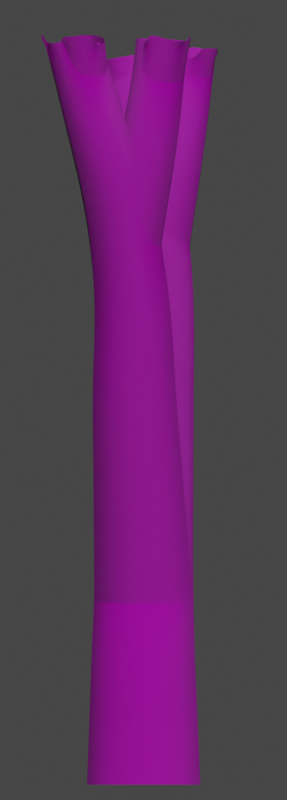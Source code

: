 # Source: backgroundDecor_forest_tree00.blend  (saved by Blender 2.83.18; exported with 4.5.12 LTS)
import bpy
from mathutils import Matrix  # noqa: F401  (used for matrix-valued properties, if any)

bpy.ops.wm.read_factory_settings(use_empty=True)
scene = bpy.context.scene
scene.name = 'Scene'

# ---- collections
col_collection = bpy.data.collections.new('Collection'); scene.collection.children.link(col_collection)

# ---- images (referenced by path relative to the original .blend; pixels are not part of the script)
import os
ASSET_DIR = os.environ.get("B2B_ASSET_DIR", "")  # directory of the original .blend (textures are referenced by path, not embedded)
HERE = os.path.dirname(os.path.abspath(__file__))  # packed textures are extracted next to this script under _unpacked/

def load_image(name, relpath, width, height, colorspace="sRGB"):
    """Load a texture the original file referenced (path relative to the .blend, or extracted next to this script)."""
    p = next((c for c in (os.path.join(HERE, relpath), os.path.join(ASSET_DIR, relpath)) if relpath and os.path.exists(c)), "")
    if p:
        img = bpy.data.images.load(p, check_existing=True)
        img.name = name
    else:  # same state as the original file: an image datablock whose file is absent (Cycles renders it pink)
        img = bpy.data.images.new(name, width, height)
        img.source = "FILE"
        img.filepath = "//" + (relpath or name)
    img.colorspace_settings.name = colorspace
    return img
img_texturescom_pinebark2_512_roughness_tif = load_image('TexturesCom_PineBark2_512_roughness.tif', 'TexturesCom_PineBark2_512_roughness.tif', 1024, 1024, 'sRGB')
img_texturescom_pinebark2_512_ao_tif = load_image('TexturesCom_PineBark2_512_ao.tif', 'TexturesCom_PineBark2_512_ao.tif', 1024, 1024, 'sRGB')
img_texturescom_pinebark2_512_normal_tif = load_image('TexturesCom_PineBark2_512_normal.tif', 'TexturesCom_PineBark2_512_normal.tif', 1024, 1024, 'sRGB')
img_texturescom_pinebark2_512_albedo_tif = load_image('TexturesCom_PineBark2_512_albedo.tif', 'TexturesCom_PineBark2_512_albedo.tif', 1024, 1024, 'sRGB')
img_texturescom_pinebark2_512_height_tif = load_image('TexturesCom_PineBark2_512_height.tif', 'TexturesCom_PineBark2_512_height.tif', 1024, 1024, 'sRGB')

# ---- materials (node trees are filled in below, after node groups)
mat_material = bpy.data.materials.new('Material')
mat_material.displacement_method = 'BOTH'
mat_material.alpha_threshold = 0.0
mat_material.line_color = (0.0, 0.0, 0.0, 1.0)

# ---- material node trees
mat_material.use_nodes = True; mat_material.node_tree.nodes.clear()
_N = mat_material.node_tree.nodes; _L = mat_material.node_tree.links
n0 = _N.new('ShaderNodeBsdfPrincipled'); n0.name = 'Principled BSDF'; n0.location = (10, 300)
n0.distribution = 'GGX'
n0.subsurface_method = 'BURLEY'
n0.inputs[3].default_value = 1.45
n0.inputs[27].default_value = (0.0, 0.0, 0.0, 1.0)
n0.inputs[28].default_value = 1.0
n1 = _N.new('ShaderNodeTexImage'); n1.name = 'Image Texture.003'; n1.location = (-309, 41)
n1.hide = True
n1.image = img_texturescom_pinebark2_512_roughness_tif
n2 = _N.new('ShaderNodeTexImage'); n2.name = 'Image Texture.004'; n2.location = (-306, 88)
n2.hide = True
n2.image = img_texturescom_pinebark2_512_ao_tif
n3 = _N.new('ShaderNodeTexImage'); n3.name = 'Image Texture.002'; n3.location = (-312, -215)
n3.hide = True
n3.image = img_texturescom_pinebark2_512_normal_tif
n4 = _N.new('ShaderNodeTexImage'); n4.name = 'Image Texture'; n4.location = (-309, 194)
n4.hide = True
n4.image = img_texturescom_pinebark2_512_albedo_tif
n5 = _N.new('ShaderNodeTexImage'); n5.name = 'Image Texture.001'; n5.location = (305, 99)
n5.hide = True
n5.image = img_texturescom_pinebark2_512_height_tif
n6 = _N.new('ShaderNodeOutputMaterial'); n6.name = 'Material Output'; n6.location = (825, 307)
n7 = _N.new('ShaderNodeDisplacement'); n7.name = 'Displacement'; n7.location = (657, 165)
n7.space = 'WORLD'
n7.inputs[0].default_value = 0.35
n7.inputs[2].default_value = 0.5
_L.new(n0.outputs[0], n6.inputs[0])
_L.new(n4.outputs[0], n0.inputs[0])
_L.new(n3.outputs[0], n0.inputs[5])
_L.new(n1.outputs[0], n0.inputs[2])
_L.new(n2.outputs[0], n0.inputs[13])
_L.new(n5.outputs[0], n7.inputs[3])
_L.new(n7.outputs[0], n6.inputs[2])
n6.is_active_output = True

# ---- world
world_world = bpy.data.worlds.new('World'); scene.world = world_world
world_world.use_nodes = True; world_world.node_tree.nodes.clear()
_N = world_world.node_tree.nodes; _L = world_world.node_tree.links
n0 = _N.new('ShaderNodeOutputWorld'); n0.name = 'World Output'; n0.location = (300, 300)
n1 = _N.new('ShaderNodeBackground'); n1.name = 'Background'; n1.location = (10, 300)
n1.inputs[0].default_value = (0.05088, 0.05088, 0.05088, 1.0)
_L.new(n1.outputs[0], n0.inputs[0])
n0.is_active_output = True
world_world.color = (0.05088, 0.05088, 0.05088)
world_world.use_sun_shadow = False
world_world.sun_shadow_jitter_overblur = 0.0
world_world.light_settings.ao_factor = 0.3613

# ---- cameras
cam_camera = bpy.data.cameras.new('Camera')
cam_camera.type = 'ORTHO'
cam_camera.clip_end = 100.0
cam_camera.ortho_scale = 6.4

# ---- lights
light_light = bpy.data.lights.new('Light', 'SUN')
light_light.transmission_factor = 0.0
light_light.angle = 1.571
light_light.energy = 1.0
light_light.shadow_soft_size = 0.1
light_light.shadow_cascade_max_distance = 1000.0

# ---- meshes
me_tree = bpy.data.meshes.new('tree')
me_tree.from_pydata([(-0.3502, -0.3502, 0.0), (-1.988e-07, -0.4953, 0.0), (0.3502, -0.3502, 0.0), (0.4953, -1.181e-07, 0.0), (0.3502, 0.3502, 0.0), (3.74e-08, 0.4953, 0.0), (-0.3502, 0.3502, 0.0), (-0.4953, 1.575e-08, 0.0), (-0.33, -0.341, 0.3633), (0.009154, -0.4815, 0.3505), (0.3483, -0.3409, 0.3394), (0.4889, -0.001513, 0.3365), (0.3484, 0.3378, 0.3435), (0.009256, 0.4784, 0.3563), (-0.3299, 0.3378, 0.3674), (-0.4705, -0.001614, 0.3703), (-0.3039, -0.3327, 0.7066), (0.02452, -0.4688, 0.6973), (0.3529, -0.3327, 0.6892), (0.489, -0.004142, 0.6871), (0.353, 0.3244, 0.6921), (0.02457, 0.4604, 0.7014), (-0.3038, 0.3243, 0.7095), (-0.4399, -0.004197, 0.7116), (-0.2899, -0.3224, 1.052), (0.02758, -0.4539, 1.063), (0.3451, -0.3223, 1.071), (0.4766, -0.004656, 1.074), (0.3451, 0.313, 1.068), (0.02765, 0.4445, 1.058), (-0.2899, 0.3129, 1.049), (-0.4214, -0.004726, 1.047), (-0.3051, -0.3071, 1.429), (-0.0005084, -0.4338, 1.467), (0.3044, -0.3064, 1.5), (0.431, 0.0005019, 1.508), (0.3051, 0.3071, 1.487), (0.0005083, 0.4338, 1.449), (-0.3044, 0.3064, 1.417), (-0.431, -0.000502, 1.408), (-0.3534, -0.2858, 1.791), (-0.06408, -0.4072, 1.855), (0.2262, -0.2837, 1.911), (0.3473, 0.01251, 1.925), (0.2284, 0.3078, 1.89), (-0.06099, 0.4292, 1.825), (-0.3512, 0.3057, 1.77), (-0.4724, 0.00948, 1.756), (-0.4225, -0.2608, 2.11), (-0.1478, -0.377, 2.189), (0.1283, -0.2574, 2.257), (0.2441, 0.02808, 2.275), (0.1317, 0.3121, 2.232), (-0.1431, 0.4284, 2.153), (-0.4192, 0.3088, 2.085), (-0.5349, 0.0233, 2.067), (-0.5052, -0.2339, 2.441), (-0.2409, -0.3457, 2.517), (0.02462, -0.2306, 2.582), (0.1358, 0.04398, 2.6), (0.0275, 0.3172, 2.559), (-0.2368, 0.4291, 2.484), (-0.5024, 0.314, 2.418), (-0.6135, 0.03939, 2.4), (-0.5909, -0.2077, 2.828), (-0.3349, -0.3155, 2.892), (-0.07783, -0.2053, 2.947), (0.02977, 0.05825, 2.961), (-0.07516, 0.3209, 2.925), (-0.3312, 0.4286, 2.861), (-0.5883, 0.3185, 2.806), (-0.6959, 0.0549, 2.793), (-0.6561, -0.1802, 3.186), (-0.4097, -0.2838, 3.243), (-0.1618, -0.1785, 3.289), (-0.05765, 0.07404, 3.297), (-0.1583, 0.3258, 3.263), (-0.4048, 0.4294, 3.207), (-0.6527, 0.3241, 3.161), (-0.7568, 0.07156, 3.152), (-0.7075, -0.152, 3.494), (-0.4711, -0.2512, 3.545), (-0.2337, -0.1505, 3.589), (-0.1343, 0.09124, 3.598), (-0.2312, 0.3323, 3.569), (-0.4676, 0.4315, 3.517), (-0.705, 0.3308, 3.474), (-0.8044, 0.08911, 3.464), (-0.7555, -0.1325, 3.794), (-0.5289, -0.2273, 3.839), (-0.3029, -0.1311, 3.883), (-0.2098, 0.09997, 3.902), (-0.3042, 0.3304, 3.883), (-0.5308, 0.4253, 3.838), (-0.7569, 0.329, 3.793), (-0.85, 0.09796, 3.775), (-0.812, -0.1308, 4.132), (-0.5948, -0.221, 4.169), (-0.3802, -0.1293, 4.216), (-0.294, 0.09044, 4.246), (-0.3865, 0.3096, 4.241), (-0.6037, 0.3998, 4.205), (-0.8183, 0.3082, 4.158), (-0.9045, 0.08844, 4.128), (-0.8662, -0.1522, 4.481), (-0.6583, -0.2372, 4.508), (-0.4549, -0.1504, 4.555), (-0.3751, 0.05744, 4.595), (-0.4657, 0.2645, 4.605), (-0.6736, 0.3496, 4.578), (-0.877, 0.2627, 4.53), (-0.9568, 0.05491, 4.49), (-0.9086, -0.1887, 4.788), (-0.711, -0.2689, 4.811), (-0.5189, -0.1872, 4.86), (-0.4447, 0.00871, 4.906), (-0.5319, 0.204, 4.922), (-0.7294, 0.2842, 4.899), (-0.9216, 0.2025, 4.85), (-0.9958, 0.00658, 4.804), (-0.9576, -0.2314, 5.097), (-0.7721, -0.3083, 5.125), (-0.5916, -0.2319, 5.177), (-0.5217, -0.04691, 5.221), (-0.6034, 0.1382, 5.233), (-0.7888, 0.2151, 5.205), (-0.9694, 0.1387, 5.153), (-1.039, -0.04624, 5.109), (-1.031, -0.2703, 5.446), (-0.8585, -0.3442, 5.483), (-0.6901, -0.2732, 5.538), (-0.6243, -0.09897, 5.58), (-0.6995, 0.07649, 5.584), (-0.8718, 0.1504, 5.548), (-1.04, 0.07943, 5.492), (-1.106, -0.09482, 5.45), (-0.2322, 0.3596, 1.529), (-0.4139, 0.08322, 1.558), (-0.3531, -0.2419, 1.529), (-0.08552, -0.4253, 1.458), (0.2322, -0.3596, 1.387), (0.4139, -0.08322, 1.358), (0.3531, 0.2419, 1.387), (0.08552, 0.4253, 1.458), (-0.2022, 0.3499, 1.645), (-0.3817, 0.07679, 1.674), (-0.3216, -0.2445, 1.645), (-0.05725, -0.4258, 1.575), (0.2566, -0.3608, 1.505), (0.4361, -0.08763, 1.476), (0.376, 0.2337, 1.504), (0.1116, 0.4149, 1.575), (-0.1727, 0.3404, 1.758), (-0.35, 0.07054, 1.788), (-0.2906, -0.2469, 1.759), (-0.02944, -0.426, 1.69), (0.2806, -0.3618, 1.62), (0.4578, -0.09188, 1.59), (0.3985, 0.2256, 1.619), (0.1373, 0.4047, 1.688), (-0.1435, 0.331, 1.87), (-0.3186, 0.06441, 1.899), (-0.26, -0.2492, 1.871), (-0.001955, -0.4261, 1.802), (0.3043, -0.3627, 1.733), (0.4793, -0.09603, 1.704), (0.4207, 0.2176, 1.732), (0.1627, 0.3945, 1.801), (-0.1145, 0.3217, 1.981), (-0.2874, 0.05834, 2.009), (-0.2295, -0.2515, 1.982), (0.02536, -0.4262, 1.914), (0.3278, -0.3635, 1.845), (0.5007, -0.1001, 1.816), (0.4428, 0.2097, 1.844), (0.188, 0.3844, 1.912), (-0.08544, 0.3124, 2.091), (-0.2562, 0.05228, 2.12), (-0.199, -0.2537, 2.092), (0.05266, -0.4262, 2.025), (0.3514, -0.3643, 1.958), (0.5222, -0.1042, 1.929), (0.465, 0.2017, 1.957), (0.2133, 0.3743, 2.024), (-0.05627, 0.303, 2.203), (-0.225, 0.04617, 2.231), (-0.1685, -0.2559, 2.204), (0.08008, -0.4264, 2.137), (0.3751, -0.3652, 2.071), (0.5438, -0.1084, 2.043), (0.4873, 0.1937, 2.07), (0.2388, 0.3641, 2.136), (-0.02681, 0.2935, 2.316), (-0.1934, 0.03995, 2.343), (-0.1377, -0.2583, 2.316), (0.1078, -0.4266, 2.251), (0.3991, -0.3663, 2.186), (0.5657, -0.1127, 2.159), (0.51, 0.1856, 2.186), (0.2646, 0.3538, 2.251), (0.003087, 0.2839, 2.432), (-0.1615, 0.03357, 2.458), (-0.1064, -0.2609, 2.432), (0.1359, -0.427, 2.368), (0.4236, -0.3674, 2.304), (0.5882, -0.1171, 2.277), (0.5331, 0.1773, 2.304), (0.2908, 0.3434, 2.368), (0.03357, 0.274, 2.551), (-0.1289, 0.02698, 2.577), (-0.07464, -0.2636, 2.55), (0.1646, -0.4276, 2.487), (0.4487, -0.3688, 2.425), (0.6112, -0.1218, 2.399), (0.5569, 0.1688, 2.425), (0.3177, 0.3327, 2.488), (0.0648, 0.2638, 2.674), (-0.09565, 0.0201, 2.699), (-0.0421, -0.2667, 2.673), (0.1941, -0.4285, 2.611), (0.4745, -0.3705, 2.55), (0.635, -0.1268, 2.525), (0.5815, 0.1599, 2.551), (0.3453, 0.3218, 2.613), (0.09692, 0.2533, 2.803), (-0.0615, 0.01289, 2.827), (-0.00869, -0.27, 2.801), (0.2244, -0.4297, 2.741), (0.5013, -0.3726, 2.681), (0.6597, -0.1321, 2.657), (0.6069, 0.1508, 2.682), (0.3738, 0.3105, 2.743), (0.1298, 0.2425, 2.936), (-0.02636, 0.005304, 2.96), (0.02595, -0.2738, 2.936), (0.2561, -0.4313, 2.877), (0.5293, -0.375, 2.818), (0.6855, -0.1378, 2.794), (0.6332, 0.1413, 2.819), (0.403, 0.2988, 2.877), (0.1593, 0.2332, 3.055), (0.005668, -0.0008275, 3.081), (0.05785, -0.2762, 3.059), (0.2853, -0.4317, 3.003), (0.5547, -0.3761, 2.945), (0.7083, -0.1421, 2.92), (0.6561, 0.1333, 2.941), (0.4287, 0.2887, 2.997), (0.1868, 0.2257, 3.166), (0.03579, -0.005154, 3.194), (0.08792, -0.2768, 3.176), (0.3126, -0.4301, 3.122), (0.5783, -0.3753, 3.065), (0.7292, -0.1445, 3.038), (0.6771, 0.1271, 3.056), (0.4524, 0.2804, 3.109), (0.213, 0.2193, 3.272), (0.06444, -0.008254, 3.301), (0.1163, -0.2761, 3.285), (0.3381, -0.4273, 3.234), (0.6, -0.3733, 3.178), (0.7486, -0.1457, 3.149), (0.6967, 0.1221, 3.165), (0.4749, 0.2733, 3.216), (0.2383, 0.2136, 3.375), (0.09197, -0.01069, 3.404), (0.1432, -0.2747, 3.389), (0.3621, -0.4237, 3.34), (0.6203, -0.3705, 3.284), (0.7666, -0.1462, 3.256), (0.7153, 0.1178, 3.271), (0.4965, 0.2669, 3.32), (0.2631, 0.208, 3.477), (0.1187, -0.01303, 3.504), (0.1692, -0.2732, 3.489), (0.3848, -0.4201, 3.44), (0.6394, -0.3676, 3.387), (0.7837, -0.1466, 3.359), (0.7333, 0.1136, 3.374), (0.5176, 0.2605, 3.423), (0.2877, 0.2019, 3.578), (0.1451, -0.01585, 3.603), (0.1944, -0.2721, 3.587), (0.4067, -0.4168, 3.538), (0.6577, -0.3652, 3.486), (0.8003, -0.1474, 3.46), (0.751, 0.1089, 3.477), (0.5387, 0.2536, 3.526), (0.3125, 0.1947, 3.681), (0.1715, -0.01973, 3.703), (0.2194, -0.2721, 3.683), (0.4282, -0.4146, 3.634), (0.6755, -0.3637, 3.583), (0.8166, -0.1493, 3.561), (0.7687, 0.1031, 3.58), (0.5599, 0.2455, 3.63), (0.3377, 0.1857, 3.786), (0.1981, -0.02524, 3.804), (0.2444, -0.2736, 3.781), (0.4495, -0.4138, 3.73), (0.6933, -0.3637, 3.681), (0.833, -0.1528, 3.663), (0.7867, 0.09556, 3.686), (0.5816, 0.2358, 3.737), (0.3637, 0.1745, 3.895), (0.2253, -0.03298, 3.909), (0.2698, -0.2771, 3.881), (0.4713, -0.415, 3.828), (0.7115, -0.3658, 3.781), (0.8499, -0.1584, 3.767), (0.8054, 0.08579, 3.795), (0.604, 0.2237, 3.848), (0.3907, 0.1603, 4.009), (0.2535, -0.04352, 4.018), (0.2962, -0.2834, 3.985), (0.4938, -0.4188, 3.93), (0.7305, -0.3705, 3.885), (0.8678, -0.1667, 3.876), (0.8251, 0.07315, 3.908), (0.6275, 0.2086, 3.964), (0.419, 0.1426, 4.129), (0.283, -0.05743, 4.133), (0.3238, -0.2929, 4.095), (0.5176, -0.4258, 4.038), (0.7508, -0.3783, 3.994), (0.8868, -0.1783, 3.99), (0.846, 0.05709, 4.028), (0.6522, 0.19, 4.085), (0.4489, 0.1208, 4.256), (0.3143, -0.07542, 4.256), (0.3533, -0.3063, 4.214), (0.5432, -0.4366, 4.154), (0.7726, -0.3899, 4.111), (0.9073, -0.1937, 4.111), (0.8682, 0.03719, 4.154), (0.6784, 0.1675, 4.214), (0.4801, 0.09588, 4.385), (0.3471, -0.09668, 4.382), (0.3844, -0.3229, 4.335), (0.5701, -0.4503, 4.272), (0.7955, -0.4042, 4.228), (0.9285, -0.2117, 4.231), (0.8912, 0.01457, 4.278), (0.7055, 0.142, 4.342), (0.5111, 0.06962, 4.505), (0.3798, -0.1193, 4.5), (0.4152, -0.3408, 4.449), (0.5967, -0.4652, 4.382), (0.818, -0.4197, 4.338), (0.9494, -0.2308, 4.343), (0.9139, -0.009208, 4.394), (0.7324, 0.1152, 4.461), (0.5415, 0.04214, 4.618), (0.4117, -0.143, 4.61), (0.4454, -0.3598, 4.555), (0.6229, -0.4813, 4.485), (0.8402, -0.4363, 4.441), (0.97, -0.2512, 4.449), (0.9363, -0.0344, 4.504), (0.7588, 0.08711, 4.574), (0.5711, 0.01356, 4.724), (0.4427, -0.1676, 4.713), (0.4748, -0.3797, 4.655), (0.6485, -0.4985, 4.583), (0.8621, -0.4544, 4.54), (0.9905, -0.2732, 4.551), (0.9584, -0.06106, 4.609), (0.7847, 0.0577, 4.681), (0.5995, -0.01603, 4.825), (0.4726, -0.1932, 4.811), (0.5032, -0.4007, 4.751), (0.6735, -0.517, 4.679), (0.8836, -0.4739, 4.637), (1.01, -0.2967, 4.651), (0.9798, -0.08922, 4.712), (0.8096, 0.02705, 4.784), (0.6265, -0.04653, 4.923), (0.501, -0.2197, 4.906), (0.5305, -0.4228, 4.844), (0.6976, -0.5369, 4.773), (0.9045, -0.4951, 4.735), (1.03, -0.322, 4.752), (1.0, -0.1189, 4.814), (0.8333, -0.004781, 4.885), (0.6519, -0.0779, 5.019), (0.5281, -0.247, 5.0), (0.5566, -0.4459, 4.937), (0.7209, -0.5582, 4.868), (0.9247, -0.518, 4.833), (1.049, -0.349, 4.853), (1.02, -0.15, 4.916), (0.8557, -0.03773, 4.985), (0.6758, -0.1101, 5.116), (0.5536, -0.2752, 5.093), (0.5814, -0.4703, 5.031), (0.7431, -0.5811, 4.966), (0.9439, -0.5427, 4.935), (1.066, -0.3776, 4.958), (1.038, -0.1825, 5.02), (0.8765, -0.07175, 5.085), (0.6979, -0.1433, 5.214), (0.5775, -0.3045, 5.189), (0.6049, -0.496, 5.128), (0.7641, -0.6055, 5.067), (0.9618, -0.5691, 5.042), (1.082, -0.4079, 5.066), (1.055, -0.2164, 5.127), (0.8956, -0.1068, 5.188), (0.7182, -0.1775, 5.316), (0.5997, -0.3349, 5.289), (0.6268, -0.523, 5.231), (0.7836, -0.6316, 5.175), (0.9783, -0.5971, 5.154), (1.097, -0.4397, 5.181), (1.07, -0.2516, 5.239), (0.9129, -0.143, 5.295), (0.7367, -0.2129, 5.424), (0.6203, -0.3667, 5.396), (0.6471, -0.5515, 5.341), (0.8014, -0.6592, 5.29), (0.9929, -0.6266, 5.274), (1.109, -0.4728, 5.301), (1.082, -0.288, 5.357), (0.9282, -0.1803, 5.408), (0.7535, -0.25, 5.541), (0.6391, -0.4001, 5.512), (0.6655, -0.5815, 5.458), (0.8172, -0.688, 5.412), (1.005, -0.6571, 5.4), (1.12, -0.5071, 5.43), (1.093, -0.3257, 5.483), (0.9416, -0.2192, 5.529), (0.767, -0.2855, 5.651), (0.6547, -0.4315, 5.619), (0.6804, -0.6089, 5.566), (0.8291, -0.7137, 5.522), (1.014, -0.6845, 5.514), (1.126, -0.5385, 5.547), (1.1, -0.3611, 5.6), (0.9515, -0.2563, 5.643), (0.7779, -0.3208, 5.755), (0.6676, -0.4627, 5.72), (0.6927, -0.6358, 5.666), (0.8384, -0.7388, 5.624), (1.019, -0.7113, 5.62), (1.13, -0.5694, 5.655), (1.105, -0.3963, 5.71), (0.9589, -0.2933, 5.751), (0.7863, -0.3556, 5.852), (0.6782, -0.4933, 5.814), (0.7026, -0.6623, 5.76), (0.8453, -0.7636, 5.721), (1.023, -0.7377, 5.721), (1.131, -0.6, 5.759), (1.106, -0.431, 5.813), (0.9636, -0.3298, 5.852), (0.7105, -0.6886, 5.851), (0.8501, -0.7882, 5.815), (1.024, -0.7641, 5.817), (1.13, -0.6303, 5.858), (1.106, -0.4652, 5.912), (0.8531, -0.8128, 5.906), (1.023, -0.7902, 5.912), (-0.6468, -0.1949, 4.231), (-0.431, -0.1404, 4.249), (-0.3139, 0.04868, 4.231), (-0.3639, 0.2617, 4.187), (-0.5517, 0.3738, 4.142), (-0.7675, 0.3193, 4.124), (-0.8846, 0.1302, 4.142), (-0.8346, -0.08279, 4.187), (-0.6596, -0.1699, 4.342), (-0.447, -0.117, 4.357), (-0.3315, 0.06852, 4.336), (-0.3806, 0.2779, 4.292), (-0.5656, 0.3886, 4.251), (-0.7782, 0.3356, 4.236), (-0.8938, 0.1501, 4.257), (-0.8447, -0.05928, 4.301), (-0.6706, -0.1449, 4.451), (-0.4613, -0.09331, 4.463), (-0.3474, 0.0887, 4.44), (-0.3957, 0.2945, 4.397), (-0.5778, 0.4036, 4.358), (-0.7871, 0.3521, 4.346), (-0.901, 0.1701, 4.368), (-0.8527, -0.03578, 4.412), (-0.6803, -0.1198, 4.558), (-0.4744, -0.06945, 4.568), (-0.3623, 0.1092, 4.544), (-0.4097, 0.3115, 4.501), (-0.5888, 0.4189, 4.464), (-0.7947, 0.3686, 4.454), (-0.9068, 0.1899, 4.477), (-0.8594, -0.01241, 4.52), (-0.6893, -0.09487, 4.663), (-0.4869, -0.04546, 4.672), (-0.3767, 0.13, 4.649), (-0.4233, 0.3288, 4.606), (-0.5994, 0.4344, 4.57), (-0.8017, 0.385, 4.56), (-0.9119, 0.2095, 4.584), (-0.8653, 0.01076, 4.626), (-0.6982, -0.07004, 4.767), (-0.4994, -0.0214, 4.777), (-0.3913, 0.1511, 4.754), (-0.437, 0.3464, 4.713), (-0.6099, 0.4501, 4.676), (-0.8087, 0.4014, 4.667), (-0.9169, 0.229, 4.689), (-0.8711, 0.03366, 4.731), (-0.7077, -0.04538, 4.872), (-0.5126, 0.002666, 4.883), (-0.4065, 0.1723, 4.862), (-0.4515, 0.3641, 4.821), (-0.6212, 0.4658, 4.784), (-0.8162, 0.4177, 4.773), (-0.9224, 0.2481, 4.794), (-0.8774, 0.05628, 4.835), (-0.7183, -0.02095, 4.977), (-0.5271, 0.02667, 4.99), (-0.4231, 0.1935, 4.971), (-0.4673, 0.3819, 4.932), (-0.6337, 0.4814, 4.894), (-0.8249, 0.4338, 4.881), (-0.9289, 0.2669, 4.9), (-0.8847, 0.07858, 4.94), (-0.7306, 0.003241, 5.084), (-0.5433, 0.05054, 5.1), (-0.4416, 0.2148, 5.084), (-0.485, 0.3997, 5.046), (-0.6481, 0.497, 5.007), (-0.8354, 0.4497, 4.991), (-0.9371, 0.2855, 5.007), (-0.8937, 0.1006, 5.046), (-0.7453, 0.02715, 5.194), (-0.5621, 0.07421, 5.213), (-0.4627, 0.2358, 5.201), (-0.5053, 0.4173, 5.164), (-0.665, 0.5124, 5.123), (-0.8482, 0.4653, 5.104), (-0.9476, 0.3037, 5.116), (-0.9049, 0.1222, 5.154), (-0.7628, 0.05074, 5.307), (-0.5838, 0.09759, 5.33), (-0.4869, 0.2566, 5.321), (-0.5288, 0.4347, 5.285), (-0.685, 0.5275, 5.243), (-0.864, 0.4807, 5.22), (-0.9609, 0.3216, 5.229), (-0.919, 0.1435, 5.265), (-0.7839, 0.07399, 5.424), (-0.6093, 0.1206, 5.452), (-0.5149, 0.2771, 5.447), (-0.5561, 0.4518, 5.412), (-0.7087, 0.5423, 5.368), (-0.8833, 0.4957, 5.341), (-0.9777, 0.3392, 5.346), (-0.9365, 0.1645, 5.381), (-0.8093, 0.09704, 5.548), (-0.6392, 0.1434, 5.58), (-0.5474, 0.2972, 5.578), (-0.5877, 0.4683, 5.543), (-0.7364, 0.5565, 5.497), (-0.9066, 0.5101, 5.465), (-0.9984, 0.3563, 5.467), (-0.9581, 0.1852, 5.502), (-0.8382, 0.1202, 5.671), (-0.6727, 0.1663, 5.706), (-0.5831, 0.3172, 5.706), (-0.622, 0.4844, 5.67), (-0.7666, 0.5701, 5.62), (-0.9321, 0.5239, 5.584), (-1.022, 0.3731, 5.585), (-0.9828, 0.2058, 5.621), (-0.8689, 0.1435, 5.786), (-0.6206, 0.3372, 5.825), (-0.658, 0.5005, 5.787), (-0.7983, 0.5836, 5.733), (-0.9592, 0.5378, 5.695), (-1.047, 0.3899, 5.694), (-1.009, 0.2266, 5.731), (-0.9879, 0.5515, 5.799), (0.3302, -0.1855, 4.227), (0.4531, -0.3681, 4.245), (0.6683, -0.4139, 4.227), (0.8499, -0.296, 4.184), (0.8914, -0.08358, 4.14), (0.7685, 0.09899, 4.122), (0.5532, 0.1448, 4.14), (0.3717, 0.0269, 4.184), (0.3498, -0.1635, 4.34), (0.4706, -0.3431, 4.358), (0.6819, -0.3887, 4.337), (0.8599, -0.2735, 4.29), (0.9004, -0.06508, 4.244), (0.7796, 0.1146, 4.227), (0.5683, 0.1601, 4.248), (0.3902, 0.04494, 4.295), (0.3705, -0.1413, 4.449), (0.4893, -0.3179, 4.466), (0.6967, -0.3632, 4.443), (0.8713, -0.2505, 4.394), (0.9109, -0.04593, 4.347), (0.7921, 0.1307, 4.331), (0.5847, 0.176, 4.353), (0.4101, 0.06333, 4.402), (0.392, -0.119, 4.555), (0.5087, -0.2927, 4.571), (0.7124, -0.3375, 4.547), (0.8838, -0.2271, 4.497), (0.9224, -0.0262, 4.45), (0.8057, 0.1475, 4.434), (0.602, 0.1923, 4.458), (0.4307, 0.08187, 4.508), (0.4137, -0.0969, 4.658), (0.5283, -0.2676, 4.674), (0.7284, -0.3117, 4.65), (0.8967, -0.2033, 4.6), (0.9346, -0.006009, 4.554), (0.82, 0.1647, 4.538), (0.6199, 0.2088, 4.561), (0.4516, 0.1004, 4.611), (0.4351, -0.0751, 4.759), (0.5477, -0.2428, 4.775), (0.7444, -0.286, 4.752), (0.9098, -0.1794, 4.704), (0.9471, 0.01448, 4.659), (0.8345, 0.1822, 4.643), (0.6378, 0.2254, 4.666), (0.4724, 0.1188, 4.714), (0.4558, -0.05373, 4.861), (0.5665, -0.2184, 4.876), (0.7598, -0.2605, 4.855), (0.9225, -0.1555, 4.809), (0.9594, 0.03511, 4.766), (0.8487, 0.1997, 4.75), (0.6554, 0.2419, 4.771), (0.4927, 0.1369, 4.817), (0.4756, -0.03288, 4.962), (0.5842, -0.1945, 4.978), (0.7743, -0.2355, 4.959), (0.9345, -0.1319, 4.917), (0.9709, 0.05566, 4.876), (0.8622, 0.2172, 4.86), (0.6721, 0.2582, 4.879), (0.512, 0.1546, 4.921), (0.4939, -0.01264, 5.065), (0.6006, -0.1712, 5.081), (0.7875, -0.2109, 5.066), (0.9451, -0.1085, 5.028), (0.9812, 0.07594, 4.99), (0.8745, 0.2345, 4.974), (0.6876, 0.2742, 4.99), (0.5299, 0.1718, 5.028), (0.5105, 0.006916, 5.171), (0.6152, -0.1485, 5.187), (0.7989, -0.1869, 5.175), (0.954, -0.08574, 5.142), (0.9897, 0.09572, 5.108), (0.885, 0.2512, 5.092), (0.7013, 0.2895, 5.104), (0.5461, 0.1884, 5.137), (0.5249, 0.02571, 5.281), (0.6276, -0.1267, 5.297), (0.8081, -0.1637, 5.289), (0.9607, -0.06368, 5.262), (0.9959, 0.1148, 5.231), (0.8932, 0.2671, 5.215), (0.7127, 0.3042, 5.223), (0.5602, 0.2042, 5.251), (0.5368, 0.04367, 5.396), (0.6376, -0.1056, 5.412), (0.8148, -0.1413, 5.408), (0.9646, -0.04252, 5.386), (0.9994, 0.1329, 5.36), (0.8987, 0.2822, 5.344), (0.7215, 0.3179, 5.348), (0.5716, 0.2191, 5.369), (0.5459, 0.06075, 5.516), (0.6446, -0.08559, 5.532), (0.8183, -0.1201, 5.532), (0.9654, -0.02258, 5.516), (0.9996, 0.1499, 5.494), (0.901, 0.2962, 5.479), (0.7272, 0.3307, 5.479), (0.5801, 0.2332, 5.495), (0.5522, 0.07507, 5.638), (0.6489, -0.06845, 5.651), (0.8191, -0.102, 5.653), (0.9632, -0.00588, 5.643), (0.9968, 0.1636, 5.627), (0.9002, 0.3071, 5.614), (0.73, 0.3406, 5.611), (0.5858, 0.2445, 5.621), (0.5565, 0.0853, 5.752), (0.6511, -0.05538, 5.763), (0.8177, -0.08803, 5.767), (0.9588, 0.006483, 5.763), (0.9917, 0.1728, 5.751), (0.8971, 0.3135, 5.74), (0.7304, 0.3461, 5.736), (0.5893, 0.2516, 5.741), (0.5586, 0.09234, 5.86), (0.6512, -0.04541, 5.869), (0.8143, -0.07721, 5.876), (0.9522, 0.01555, 5.876), (0.9843, 0.1785, 5.87), (0.8917, 0.3163, 5.86), (0.7287, 0.3481, 5.853), (0.5907, 0.2553, 5.853), (-0.6671, 0.01191, 5.543), (-0.8042, 0.1189, 5.555), (-0.977, 0.09947, 5.543), (-1.084, -0.03498, 5.515), (-1.063, -0.2057, 5.487), (-0.9261, -0.3127, 5.476), (-0.7533, -0.2933, 5.487), (-0.646, -0.1588, 5.515), (-0.6762, -0.008007, 5.649), (-0.8104, 0.09687, 5.66), (-0.9797, 0.07776, 5.649), (-1.085, -0.05413, 5.623), (-1.064, -0.2216, 5.597), (-0.93, -0.3264, 5.586), (-0.7607, -0.3073, 5.597), (-0.6556, -0.1754, 5.623), (-0.6849, -0.02685, 5.754), (-0.8164, 0.07589, 5.764), (-0.9821, 0.05713, 5.754), (-1.085, -0.07215, 5.729), (-1.065, -0.2362, 5.704), (-0.9336, -0.339, 5.694), (-0.7678, -0.3202, 5.704), (-0.6648, -0.1909, 5.729), (0.779, -0.2726, 5.518), (0.6842, -0.4031, 5.537), (0.7038, -0.5632, 5.518), (0.8262, -0.6591, 5.471), (0.9797, -0.6346, 5.424), (1.074, -0.5041, 5.404), (1.055, -0.344, 5.424), (0.9325, -0.2481, 5.471), (0.8116, -0.284, 5.613), (0.7188, -0.4119, 5.632), (0.7382, -0.5687, 5.614), (0.8583, -0.6627, 5.568), (1.009, -0.6387, 5.523), (1.102, -0.5109, 5.503), (1.082, -0.354, 5.522), (0.9621, -0.2601, 5.567), (0.8433, -0.295, 5.706), (0.7525, -0.4202, 5.725), (0.7716, -0.5738, 5.708), (0.8894, -0.6658, 5.664), (1.037, -0.6424, 5.619), (1.128, -0.5172, 5.6), (1.109, -0.3636, 5.618), (0.9907, -0.2716, 5.662), (0.8745, -0.3057, 5.799), (0.7857, -0.4282, 5.817), (0.8045, -0.5785, 5.8), (0.9198, -0.6686, 5.758), (1.064, -0.6457, 5.714), (1.153, -0.5232, 5.696), (1.134, -0.3728, 5.713), (1.019, -0.2827, 5.755), (0.9055, -0.3162, 5.89), (0.8186, -0.436, 5.909), (0.837, -0.5831, 5.892), (0.9499, -0.6712, 5.851), (1.091, -0.6488, 5.808), (1.178, -0.529, 5.79), (1.16, -0.3819, 5.807), (1.047, -0.2938, 5.848), (1.118, -0.6519, 5.902), (1.203, -0.5347, 5.884), (1.185, -0.391, 5.9), (-0.982, 0.2791, 5.558), (-0.8831, 0.1462, 5.572), (-0.7196, 0.1191, 5.558), (-0.5874, 0.2136, 5.522), (-0.5638, 0.3744, 5.487), (-0.6627, 0.5073, 5.472), (-0.8262, 0.5345, 5.487), (-0.9584, 0.4399, 5.522), (-0.9647, 0.3026, 5.665), (-0.8676, 0.1728, 5.681), (-0.7074, 0.1464, 5.668), (-0.5779, 0.2389, 5.633), (-0.555, 0.3961, 5.597), (-0.6522, 0.5259, 5.58), (-0.8124, 0.5522, 5.594), (-0.9419, 0.4597, 5.629), (-0.9483, 0.3267, 5.77), (-0.853, 0.2, 5.787), (-0.6961, 0.1744, 5.775), (-0.5693, 0.2649, 5.741), (-0.5471, 0.4185, 5.704), (-0.6424, 0.5452, 5.686), (-0.7993, 0.5708, 5.698), (-0.9261, 0.4803, 5.733), (-0.5397, 0.4413, 5.809), (-0.6331, 0.5651, 5.791), (-0.7867, 0.59, 5.802), (0.5671, 0.1449, 5.554), (0.6074, -0.01349, 5.575), (0.7445, -0.1022, 5.554), (0.8983, -0.06942, 5.505), (0.9785, 0.06576, 5.456), (0.9382, 0.2241, 5.436), (0.801, 0.3129, 5.456), (0.6473, 0.28, 5.505), (0.6002, 0.1657, 5.658), (0.6402, 0.0111, 5.68), (0.775, -0.07555, 5.662), (0.9255, -0.04347, 5.613), (1.004, 0.08856, 5.564), (0.9634, 0.2432, 5.541), (0.8287, 0.3298, 5.56), (0.6782, 0.2978, 5.608), (0.6325, 0.1876, 5.759), (0.6722, 0.03662, 5.783), (0.8044, -0.04798, 5.766), (0.9517, -0.01662, 5.718), (1.028, 0.1123, 5.668), (0.988, 0.2634, 5.645), (0.8558, 0.348, 5.662), (0.7086, 0.3166, 5.709), (0.6644, 0.2103, 5.859), (0.7036, 0.06272, 5.883), (0.8331, -0.01992, 5.867), (0.9772, 0.01073, 5.821), (1.051, 0.1367, 5.771), (1.012, 0.2843, 5.747), (0.8827, 0.3669, 5.763), (0.7386, 0.3363, 5.809), (1.002, 0.03824, 5.921), (1.075, 0.1614, 5.872), (1.036, 0.3057, 5.848), (0.9095, 0.3864, 5.864), (0.7686, 0.3565, 5.91), (1.06, 0.3271, 5.951)], [(579, 582), (839, 842)], [(0, 8, 15, 7), (1, 9, 8, 0), (2, 10, 9, 1), (3, 11, 10, 2), (4, 12, 11, 3), (5, 13, 12, 4), (6, 14, 13, 5), (7, 15, 14, 6), (8, 16, 23, 15), (9, 17, 16, 8), (10, 18, 17, 9), (11, 19, 18, 10), (12, 20, 19, 11), (13, 21, 20, 12), (14, 22, 21, 13), (15, 23, 22, 14), (16, 24, 31, 23), (17, 25, 24, 16), (18, 26, 25, 17), (19, 27, 26, 18), (20, 28, 27, 19), (21, 29, 28, 20), (22, 30, 29, 21), (23, 31, 30, 22), (24, 32, 39, 31), (25, 33, 32, 24), (26, 34, 33, 25), (27, 35, 34, 26), (28, 36, 35, 27), (29, 37, 36, 28), (30, 38, 37, 29), (31, 39, 38, 30), (32, 40, 47, 39), (33, 41, 40, 32), (34, 42, 41, 33), (35, 43, 42, 34), (36, 44, 43, 35), (37, 45, 44, 36), (38, 46, 45, 37), (39, 47, 46, 38), (40, 48, 55, 47), (41, 49, 48, 40), (42, 50, 49, 41), (43, 51, 50, 42), (44, 52, 51, 43), (45, 53, 52, 44), (46, 54, 53, 45), (47, 55, 54, 46), (48, 56, 63, 55), (49, 57, 56, 48), (50, 58, 57, 49), (51, 59, 58, 50), (52, 60, 59, 51), (53, 61, 60, 52), (54, 62, 61, 53), (55, 63, 62, 54), (56, 64, 71, 63), (57, 65, 64, 56), (58, 66, 65, 57), (59, 67, 66, 58), (60, 68, 67, 59), (61, 69, 68, 60), (62, 70, 69, 61), (63, 71, 70, 62), (64, 72, 79, 71), (65, 73, 72, 64), (66, 74, 73, 65), (67, 75, 74, 66), (68, 76, 75, 67), (69, 77, 76, 68), (70, 78, 77, 69), (71, 79, 78, 70), (72, 80, 87, 79), (73, 81, 80, 72), (74, 82, 81, 73), (75, 83, 82, 74), (76, 84, 83, 75), (77, 85, 84, 76), (78, 86, 85, 77), (79, 87, 86, 78), (80, 88, 95, 87), (81, 89, 88, 80), (82, 90, 89, 81), (83, 91, 90, 82), (84, 92, 91, 83), (85, 93, 92, 84), (86, 94, 93, 85), (87, 95, 94, 86), (88, 96, 103, 95), (89, 97, 96, 88), (90, 98, 97, 89), (91, 99, 98, 90), (92, 100, 99, 91), (93, 101, 100, 92), (94, 102, 101, 93), (95, 103, 102, 94), (96, 104, 111, 103), (97, 105, 104, 96), (98, 106, 105, 97), (99, 107, 106, 98), (100, 108, 107, 99), (101, 109, 108, 100), (102, 110, 109, 101), (103, 111, 110, 102), (104, 112, 119, 111), (105, 113, 112, 104), (106, 114, 113, 105), (107, 115, 114, 106), (108, 116, 115, 107), (109, 117, 116, 108), (110, 118, 117, 109), (111, 119, 118, 110), (112, 120, 127, 119), (113, 121, 120, 112), (114, 122, 121, 113), (115, 123, 122, 114), (116, 124, 123, 115), (117, 125, 124, 116), (118, 126, 125, 117), (119, 127, 126, 118), (120, 128, 135, 127), (121, 129, 128, 120), (122, 130, 129, 121), (123, 131, 130, 122), (124, 132, 131, 123), (125, 133, 132, 124), (126, 134, 133, 125), (127, 135, 134, 126), (136, 144, 151, 143), (137, 145, 144, 136), (138, 146, 145, 137), (139, 147, 146, 138), (140, 148, 147, 139), (141, 149, 148, 140), (142, 150, 149, 141), (143, 151, 150, 142), (144, 152, 159, 151), (145, 153, 152, 144), (146, 154, 153, 145), (147, 155, 154, 146), (148, 156, 155, 147), (149, 157, 156, 148), (150, 158, 157, 149), (151, 159, 158, 150), (152, 160, 167, 159), (153, 161, 160, 152), (154, 162, 161, 153), (155, 163, 162, 154), (156, 164, 163, 155), (157, 165, 164, 156), (158, 166, 165, 157), (159, 167, 166, 158), (160, 168, 175, 167), (161, 169, 168, 160), (162, 170, 169, 161), (163, 171, 170, 162), (164, 172, 171, 163), (165, 173, 172, 164), (166, 174, 173, 165), (167, 175, 174, 166), (168, 176, 183, 175), (169, 177, 176, 168), (170, 178, 177, 169), (171, 179, 178, 170), (172, 180, 179, 171), (173, 181, 180, 172), (174, 182, 181, 173), (175, 183, 182, 174), (176, 184, 191, 183), (177, 185, 184, 176), (178, 186, 185, 177), (179, 187, 186, 178), (180, 188, 187, 179), (181, 189, 188, 180), (182, 190, 189, 181), (183, 191, 190, 182), (184, 192, 199, 191), (185, 193, 192, 184), (186, 194, 193, 185), (187, 195, 194, 186), (188, 196, 195, 187), (189, 197, 196, 188), (190, 198, 197, 189), (191, 199, 198, 190), (192, 200, 207, 199), (193, 201, 200, 192), (194, 202, 201, 193), (195, 203, 202, 194), (196, 204, 203, 195), (197, 205, 204, 196), (198, 206, 205, 197), (199, 207, 206, 198), (200, 208, 215, 207), (201, 209, 208, 200), (202, 210, 209, 201), (203, 211, 210, 202), (204, 212, 211, 203), (205, 213, 212, 204), (206, 214, 213, 205), (207, 215, 214, 206), (208, 216, 223, 215), (209, 217, 216, 208), (210, 218, 217, 209), (211, 219, 218, 210), (212, 220, 219, 211), (213, 221, 220, 212), (214, 222, 221, 213), (215, 223, 222, 214), (216, 224, 231, 223), (217, 225, 224, 216), (218, 226, 225, 217), (219, 227, 226, 218), (220, 228, 227, 219), (221, 229, 228, 220), (222, 230, 229, 221), (223, 231, 230, 222), (224, 232, 239, 231), (225, 233, 232, 224), (226, 234, 233, 225), (227, 235, 234, 226), (228, 236, 235, 227), (229, 237, 236, 228), (230, 238, 237, 229), (231, 239, 238, 230), (232, 240, 247, 239), (233, 241, 240, 232), (234, 242, 241, 233), (235, 243, 242, 234), (236, 244, 243, 235), (237, 245, 244, 236), (238, 246, 245, 237), (239, 247, 246, 238), (240, 248, 255, 247), (241, 249, 248, 240), (242, 250, 249, 241), (243, 251, 250, 242), (244, 252, 251, 243), (245, 253, 252, 244), (246, 254, 253, 245), (247, 255, 254, 246), (248, 256, 263, 255), (249, 257, 256, 248), (250, 258, 257, 249), (251, 259, 258, 250), (252, 260, 259, 251), (253, 261, 260, 252), (254, 262, 261, 253), (255, 263, 262, 254), (256, 264, 271, 263), (257, 265, 264, 256), (258, 266, 265, 257), (259, 267, 266, 258), (260, 268, 267, 259), (261, 269, 268, 260), (262, 270, 269, 261), (263, 271, 270, 262), (264, 272, 279, 271), (265, 273, 272, 264), (266, 274, 273, 265), (267, 275, 274, 266), (268, 276, 275, 267), (269, 277, 276, 268), (270, 278, 277, 269), (271, 279, 278, 270), (272, 280, 287, 279), (273, 281, 280, 272), (274, 282, 281, 273), (275, 283, 282, 274), (276, 284, 283, 275), (277, 285, 284, 276), (278, 286, 285, 277), (279, 287, 286, 278), (280, 288, 295, 287), (281, 289, 288, 280), (282, 290, 289, 281), (283, 291, 290, 282), (284, 292, 291, 283), (285, 293, 292, 284), (286, 294, 293, 285), (287, 295, 294, 286), (288, 296, 303, 295), (289, 297, 296, 288), (290, 298, 297, 289), (291, 299, 298, 290), (292, 300, 299, 291), (293, 301, 300, 292), (294, 302, 301, 293), (295, 303, 302, 294), (296, 304, 311, 303), (297, 305, 304, 296), (298, 306, 305, 297), (299, 307, 306, 298), (300, 308, 307, 299), (301, 309, 308, 300), (302, 310, 309, 301), (303, 311, 310, 302), (304, 312, 319, 311), (305, 313, 312, 304), (306, 314, 313, 305), (307, 315, 314, 306), (308, 316, 315, 307), (309, 317, 316, 308), (310, 318, 317, 309), (311, 319, 318, 310), (312, 320, 327, 319), (313, 321, 320, 312), (314, 322, 321, 313), (315, 323, 322, 314), (316, 324, 323, 315), (317, 325, 324, 316), (318, 326, 325, 317), (319, 327, 326, 318), (320, 328, 335, 327), (321, 329, 328, 320), (322, 330, 329, 321), (323, 331, 330, 322), (324, 332, 331, 323), (325, 333, 332, 324), (326, 334, 333, 325), (327, 335, 334, 326), (328, 336, 343, 335), (329, 337, 336, 328), (330, 338, 337, 329), (331, 339, 338, 330), (332, 340, 339, 331), (333, 341, 340, 332), (334, 342, 341, 333), (335, 343, 342, 334), (336, 344, 351, 343), (337, 345, 344, 336), (338, 346, 345, 337), (339, 347, 346, 338), (340, 348, 347, 339), (341, 349, 348, 340), (342, 350, 349, 341), (343, 351, 350, 342), (344, 352, 359, 351), (345, 353, 352, 344), (346, 354, 353, 345), (347, 355, 354, 346), (348, 356, 355, 347), (349, 357, 356, 348), (350, 358, 357, 349), (351, 359, 358, 350), (352, 360, 367, 359), (353, 361, 360, 352), (354, 362, 361, 353), (355, 363, 362, 354), (356, 364, 363, 355), (357, 365, 364, 356), (358, 366, 365, 357), (359, 367, 366, 358), (360, 368, 375, 367), (361, 369, 368, 360), (362, 370, 369, 361), (363, 371, 370, 362), (364, 372, 371, 363), (365, 373, 372, 364), (366, 374, 373, 365), (367, 375, 374, 366), (368, 376, 383, 375), (369, 377, 376, 368), (370, 378, 377, 369), (371, 379, 378, 370), (372, 380, 379, 371), (373, 381, 380, 372), (374, 382, 381, 373), (375, 383, 382, 374), (376, 384, 391, 383), (377, 385, 384, 376), (378, 386, 385, 377), (379, 387, 386, 378), (380, 388, 387, 379), (381, 389, 388, 380), (382, 390, 389, 381), (383, 391, 390, 382), (384, 392, 399, 391), (385, 393, 392, 384), (386, 394, 393, 385), (387, 395, 394, 386), (388, 396, 395, 387), (389, 397, 396, 388), (390, 398, 397, 389), (391, 399, 398, 390), (392, 400, 407, 399), (393, 401, 400, 392), (394, 402, 401, 393), (395, 403, 402, 394), (396, 404, 403, 395), (397, 405, 404, 396), (398, 406, 405, 397), (399, 407, 406, 398), (400, 408, 415, 407), (401, 409, 408, 400), (402, 410, 409, 401), (403, 411, 410, 402), (404, 412, 411, 403), (405, 413, 412, 404), (406, 414, 413, 405), (407, 415, 414, 406), (408, 416, 423, 415), (409, 417, 416, 408), (410, 418, 417, 409), (411, 419, 418, 410), (412, 420, 419, 411), (413, 421, 420, 412), (414, 422, 421, 413), (415, 423, 422, 414), (416, 424, 431, 423), (417, 425, 424, 416), (418, 426, 425, 417), (419, 427, 426, 418), (420, 428, 427, 419), (421, 429, 428, 420), (422, 430, 429, 421), (423, 431, 430, 422), (424, 432, 439, 431), (425, 433, 432, 424), (426, 434, 433, 425), (427, 435, 434, 426), (428, 436, 435, 427), (429, 437, 436, 428), (430, 438, 437, 429), (431, 439, 438, 430), (432, 440, 447, 439), (433, 441, 440, 432), (434, 442, 441, 433), (435, 443, 442, 434), (436, 444, 443, 435), (437, 445, 444, 436), (438, 446, 445, 437), (439, 447, 446, 438), (440, 448, 455, 447), (441, 449, 448, 440), (442, 450, 449, 441), (443, 451, 450, 442), (444, 452, 451, 443), (445, 453, 452, 444), (446, 454, 453, 445), (447, 455, 454, 446), (451, 457, 456, 450), (452, 458, 457, 451), (453, 459, 458, 452), (454, 460, 459, 453), (458, 462, 461, 457), (463, 471, 478, 470), (464, 472, 471, 463), (465, 473, 472, 464), (466, 474, 473, 465), (467, 475, 474, 466), (468, 476, 475, 467), (469, 477, 476, 468), (470, 478, 477, 469), (471, 479, 486, 478), (472, 480, 479, 471), (473, 481, 480, 472), (474, 482, 481, 473), (475, 483, 482, 474), (476, 484, 483, 475), (477, 485, 484, 476), (478, 486, 485, 477), (479, 487, 494, 486), (480, 488, 487, 479), (481, 489, 488, 480), (482, 490, 489, 481), (483, 491, 490, 482), (484, 492, 491, 483), (485, 493, 492, 484), (486, 494, 493, 485), (487, 495, 502, 494), (488, 496, 495, 487), (489, 497, 496, 488), (490, 498, 497, 489), (491, 499, 498, 490), (492, 500, 499, 491), (493, 501, 500, 492), (494, 502, 501, 493), (495, 503, 510, 502), (496, 504, 503, 495), (497, 505, 504, 496), (498, 506, 505, 497), (499, 507, 506, 498), (500, 508, 507, 499), (501, 509, 508, 500), (502, 510, 509, 501), (503, 511, 518, 510), (504, 512, 511, 503), (505, 513, 512, 504), (506, 514, 513, 505), (507, 515, 514, 506), (508, 516, 515, 507), (509, 517, 516, 508), (510, 518, 517, 509), (511, 519, 526, 518), (512, 520, 519, 511), (513, 521, 520, 512), (514, 522, 521, 513), (515, 523, 522, 514), (516, 524, 523, 515), (517, 525, 524, 516), (518, 526, 525, 517), (519, 527, 534, 526), (520, 528, 527, 519), (521, 529, 528, 520), (522, 530, 529, 521), (523, 531, 530, 522), (524, 532, 531, 523), (525, 533, 532, 524), (526, 534, 533, 525), (527, 535, 542, 534), (528, 536, 535, 527), (529, 537, 536, 528), (530, 538, 537, 529), (531, 539, 538, 530), (532, 540, 539, 531), (533, 541, 540, 532), (534, 542, 541, 533), (535, 543, 550, 542), (536, 544, 543, 535), (537, 545, 544, 536), (538, 546, 545, 537), (539, 547, 546, 538), (540, 548, 547, 539), (541, 549, 548, 540), (542, 550, 549, 541), (543, 551, 558, 550), (544, 552, 551, 543), (545, 553, 552, 544), (546, 554, 553, 545), (547, 555, 554, 546), (548, 556, 555, 547), (549, 557, 556, 548), (550, 558, 557, 549), (551, 559, 566, 558), (552, 560, 559, 551), (553, 561, 560, 552), (554, 562, 561, 553), (555, 563, 562, 554), (556, 564, 563, 555), (557, 565, 564, 556), (558, 566, 565, 557), (559, 567, 574, 566), (560, 568, 567, 559), (561, 569, 568, 560), (562, 570, 569, 561), (563, 571, 570, 562), (564, 572, 571, 563), (565, 573, 572, 564), (566, 574, 573, 565), (567, 575, 581, 574), (570, 577, 576, 569), (571, 578, 577, 570), (572, 579, 578, 571), (573, 580, 579, 572), (574, 581, 580, 573), (583, 591, 598, 590), (584, 592, 591, 583), (585, 593, 592, 584), (586, 594, 593, 585), (587, 595, 594, 586), (588, 596, 595, 587), (589, 597, 596, 588), (590, 598, 597, 589), (591, 599, 606, 598), (592, 600, 599, 591), (593, 601, 600, 592), (594, 602, 601, 593), (595, 603, 602, 594), (596, 604, 603, 595), (597, 605, 604, 596), (598, 606, 605, 597), (599, 607, 614, 606), (600, 608, 607, 599), (601, 609, 608, 600), (602, 610, 609, 601), (603, 611, 610, 602), (604, 612, 611, 603), (605, 613, 612, 604), (606, 614, 613, 605), (607, 615, 622, 614), (608, 616, 615, 607), (609, 617, 616, 608), (610, 618, 617, 609), (611, 619, 618, 610), (612, 620, 619, 611), (613, 621, 620, 612), (614, 622, 621, 613), (615, 623, 630, 622), (616, 624, 623, 615), (617, 625, 624, 616), (618, 626, 625, 617), (619, 627, 626, 618), (620, 628, 627, 619), (621, 629, 628, 620), (622, 630, 629, 621), (623, 631, 638, 630), (624, 632, 631, 623), (625, 633, 632, 624), (626, 634, 633, 625), (627, 635, 634, 626), (628, 636, 635, 627), (629, 637, 636, 628), (630, 638, 637, 629), (631, 639, 646, 638), (632, 640, 639, 631), (633, 641, 640, 632), (634, 642, 641, 633), (635, 643, 642, 634), (636, 644, 643, 635), (637, 645, 644, 636), (638, 646, 645, 637), (639, 647, 654, 646), (640, 648, 647, 639), (641, 649, 648, 640), (642, 650, 649, 641), (643, 651, 650, 642), (644, 652, 651, 643), (645, 653, 652, 644), (646, 654, 653, 645), (647, 655, 662, 654), (648, 656, 655, 647), (649, 657, 656, 648), (650, 658, 657, 649), (651, 659, 658, 650), (652, 660, 659, 651), (653, 661, 660, 652), (654, 662, 661, 653), (655, 663, 670, 662), (656, 664, 663, 655), (657, 665, 664, 656), (658, 666, 665, 657), (659, 667, 666, 658), (660, 668, 667, 659), (661, 669, 668, 660), (662, 670, 669, 661), (663, 671, 678, 670), (664, 672, 671, 663), (665, 673, 672, 664), (666, 674, 673, 665), (667, 675, 674, 666), (668, 676, 675, 667), (669, 677, 676, 668), (670, 678, 677, 669), (671, 679, 686, 678), (672, 680, 679, 671), (673, 681, 680, 672), (674, 682, 681, 673), (675, 683, 682, 674), (676, 684, 683, 675), (677, 685, 684, 676), (678, 686, 685, 677), (679, 687, 694, 686), (680, 688, 687, 679), (681, 689, 688, 680), (682, 690, 689, 681), (683, 691, 690, 682), (684, 692, 691, 683), (685, 693, 692, 684), (686, 694, 693, 685), (687, 695, 702, 694), (688, 696, 695, 687), (689, 697, 696, 688), (690, 698, 697, 689), (691, 699, 698, 690), (692, 700, 699, 691), (693, 701, 700, 692), (694, 702, 701, 693), (695, 703, 710, 702), (696, 704, 703, 695), (697, 705, 704, 696), (698, 706, 705, 697), (699, 707, 706, 698), (700, 708, 707, 699), (701, 709, 708, 700), (702, 710, 709, 701), (711, 719, 726, 718), (712, 720, 719, 711), (713, 721, 720, 712), (714, 722, 721, 713), (715, 723, 722, 714), (716, 724, 723, 715), (717, 725, 724, 716), (718, 726, 725, 717), (719, 727, 734, 726), (720, 728, 727, 719), (721, 729, 728, 720), (722, 730, 729, 721), (723, 731, 730, 722), (724, 732, 731, 723), (725, 733, 732, 724), (726, 734, 733, 725), (735, 743, 750, 742), (736, 744, 743, 735), (737, 745, 744, 736), (738, 746, 745, 737), (739, 747, 746, 738), (740, 748, 747, 739), (741, 749, 748, 740), (742, 750, 749, 741), (743, 751, 758, 750), (744, 752, 751, 743), (745, 753, 752, 744), (746, 754, 753, 745), (747, 755, 754, 746), (748, 756, 755, 747), (749, 757, 756, 748), (750, 758, 757, 749), (751, 759, 766, 758), (752, 760, 759, 751), (753, 761, 760, 752), (754, 762, 761, 753), (755, 763, 762, 754), (756, 764, 763, 755), (757, 765, 764, 756), (758, 766, 765, 757), (759, 767, 774, 766), (760, 768, 767, 759), (761, 769, 768, 760), (762, 770, 769, 761), (763, 771, 770, 762), (764, 772, 771, 763), (765, 773, 772, 764), (766, 774, 773, 765), (772, 776, 775, 771), (773, 777, 776, 772), (778, 786, 793, 785), (779, 787, 786, 778), (780, 788, 787, 779), (781, 789, 788, 780), (782, 790, 789, 781), (783, 791, 790, 782), (784, 792, 791, 783), (785, 793, 792, 784), (786, 794, 801, 793), (787, 795, 794, 786), (788, 796, 795, 787), (789, 797, 796, 788), (790, 798, 797, 789), (791, 799, 798, 790), (792, 800, 799, 791), (793, 801, 800, 792), (799, 803, 802, 798), (800, 804, 803, 799), (805, 813, 820, 812), (806, 814, 813, 805), (807, 815, 814, 806), (808, 816, 815, 807), (809, 817, 816, 808), (810, 818, 817, 809), (811, 819, 818, 810), (812, 820, 819, 811), (813, 821, 828, 820), (814, 822, 821, 813), (815, 823, 822, 814), (816, 824, 823, 815), (817, 825, 824, 816), (818, 826, 825, 817), (819, 827, 826, 818), (820, 828, 827, 819), (821, 829, 836, 828), (822, 830, 829, 821), (823, 831, 830, 822), (824, 832, 831, 823), (825, 833, 832, 824), (826, 834, 833, 825), (827, 835, 834, 826), (828, 836, 835, 827), (833, 838, 837, 832), (834, 839, 838, 833), (835, 840, 839, 834), (836, 841, 840, 835)])
me_tree.polygons.foreach_set('use_smooth', [True] * 771)
_uv = me_tree.uv_layers.new(name='UVMap')
_uv.uv.foreach_set('vector', [0.1583, -2.115, 0.09685, -1.621, -0.4038, -1.672, -0.3562, -2.178, -3.521, -2.207, -3.466, -1.729, -3.964, -1.659, -4.037, -2.152, -3.002, -2.245, -2.966, -1.781, -3.466, -1.729, -3.521, -2.207, -2.482, -2.274, -2.462, -1.813, -2.966, -1.781, -3.002, -2.245, -1.906, -2.239, -1.916, -1.769, -2.418, -1.777, -2.422, -2.235, -1.39, -2.234, -1.413, -1.746, -1.916, -1.769, -1.906, -2.239, -0.8736, -2.217, -0.9086, -1.713, -1.413, -1.746, -1.39, -2.234, -0.3562, -2.178, -0.4038, -1.672, -0.9086, -1.713, -0.8736, -2.217, 0.09685, -1.621, 0.04733, -1.153, -0.4449, -1.195, -0.4038, -1.672, -3.466, -1.729, -3.405, -1.26, -3.885, -1.195, -3.964, -1.659, -2.966, -1.781, -2.925, -1.305, -3.405, -1.26, -3.466, -1.729, -2.462, -1.813, -2.439, -1.331, -2.925, -1.305, -2.966, -1.781, -1.916, -1.769, -1.936, -1.292, -2.422, -1.299, -2.418, -1.777, -1.413, -1.746, -1.445, -1.269, -1.936, -1.292, -1.916, -1.769, -0.9086, -1.713, -0.9469, -1.234, -1.445, -1.269, -1.413, -1.746, -0.4038, -1.672, -0.4449, -1.195, -0.9469, -1.234, -0.9086, -1.713, 0.04733, -1.153, 0.003166, -0.6803, -0.4811, -0.7165, -0.4449, -1.195, -3.405, -1.26, -3.354, -0.7671, -3.82, -0.7257, -3.885, -1.195, -2.925, -1.305, -2.893, -0.7913, -3.354, -0.7671, -3.405, -1.26, -2.439, -1.331, -2.427, -0.7989, -2.893, -0.7913, -2.925, -1.305, -1.936, -1.292, -1.948, -0.7766, -2.419, -0.7707, -2.422, -1.299, -1.445, -1.269, -1.47, -0.7688, -1.948, -0.7766, -1.936, -1.292, -0.9469, -1.234, -0.9783, -0.7479, -1.47, -0.7688, -1.445, -1.269, -0.4449, -1.195, -0.4811, -0.7165, -0.9783, -0.7479, -0.9469, -1.234, 0.003166, -0.6803, -0.04074, -0.1599, -0.5138, -0.1933, -0.4811, -0.7165, -3.354, -0.7671, -3.33, -0.2207, -3.782, -0.2098, -3.82, -0.7257, -2.893, -0.7913, -2.885, -0.2176, -3.33, -0.2207, -3.354, -0.7671, -2.427, -0.7989, -2.44, -0.2016, -2.885, -0.2176, -2.893, -0.7913, -1.948, -0.7766, -1.94, -0.1993, -2.393, -0.1728, -2.419, -0.7707, -1.47, -0.7688, -1.475, -0.2127, -1.94, -0.1993, -1.948, -0.7766, -0.9783, -0.7479, -0.9957, -0.2111, -1.475, -0.2127, -1.47, -0.7688, -0.4811, -0.7165, -0.5138, -0.1933, -0.9957, -0.2111, -0.9783, -0.7479, -0.04074, -0.1599, -0.08574, 0.3443, -0.5367, 0.3133, -0.5138, -0.1933, -3.33, -0.2207, -3.344, 0.3096, -3.779, 0.2917, -3.782, -0.2098, -2.885, -0.2176, -2.916, 0.3384, -3.344, 0.3096, -3.33, -0.2207, -2.44, -0.2016, -2.485, 0.3776, -2.916, 0.3384, -2.885, -0.2176, -1.94, -0.1993, -1.899, 0.3589, -2.334, 0.4062, -2.393, -0.1728, -1.475, -0.2127, -1.457, 0.3252, -1.899, 0.3589, -1.94, -0.1993, -0.9957, -0.2111, -0.9998, 0.3081, -1.457, 0.3252, -1.475, -0.2127, -0.5138, -0.1933, -0.5367, 0.3133, -0.9998, 0.3081, -0.9957, -0.2111, -0.08574, 0.3443, -0.1249, 0.7922, -0.5523, 0.7671, -0.5367, 0.3133, -3.344, 0.3096, -3.385, 0.775, -3.804, 0.739, -3.779, 0.2917, -2.916, 0.3384, -2.969, 0.821, -3.385, 0.775, -3.344, 0.3096, -2.485, 0.3776, -2.551, 0.8759, -2.969, 0.821, -2.916, 0.3384, -1.899, 0.3589, -1.841, 0.8413, -2.26, 0.9001, -2.334, 0.4062, -1.457, 0.3252, -1.419, 0.7958, -1.841, 0.8413, -1.899, 0.3589, -0.9998, 0.3081, -0.9877, 0.7686, -1.419, 0.7958, -1.457, 0.3252, -0.5367, 0.3133, -0.5523, 0.7671, -0.9877, 0.7686, -0.9998, 0.3081, -0.1249, 0.7922, -0.1577, 1.259, -0.5631, 1.243, -0.5523, 0.7671, -3.385, 0.775, -3.437, 1.239, -3.843, 1.205, -3.804, 0.739, -2.969, 0.821, -3.031, 1.286, -3.437, 1.239, -3.385, 0.775, -2.551, 0.8759, -2.626, 1.343, -3.031, 1.286, -2.969, 0.821, -1.841, 0.8413, -1.781, 1.308, -2.183, 1.362, -2.26, 0.9001, -1.419, 0.7958, -1.375, 1.268, -1.781, 1.308, -1.841, 0.8413, -0.9877, 0.7686, -0.969, 1.245, -1.375, 1.268, -1.419, 0.7958, -0.5523, 0.7671, -0.5631, 1.243, -0.969, 1.245, -0.9877, 0.7686, -0.1577, 1.259, -0.184, 1.802, -0.5699, 1.787, -0.5631, 1.243, -3.437, 1.239, -3.483, 1.771, -3.873, 1.749, -3.843, 1.205, -3.031, 1.286, -3.092, 1.806, -3.483, 1.771, -3.437, 1.239, -2.626, 1.343, -2.703, 1.853, -3.092, 1.806, -3.031, 1.286, -1.781, 1.308, -1.728, 1.827, -2.115, 1.871, -2.183, 1.362, -1.375, 1.268, -1.34, 1.799, -1.728, 1.827, -1.781, 1.308, -0.969, 1.245, -0.9537, 1.785, -1.34, 1.799, -1.375, 1.268, -0.5631, 1.243, -0.5699, 1.787, -0.9537, 1.785, -0.969, 1.245, -0.184, 1.802, -0.2157, 2.298, -0.5843, 2.276, -0.5699, 1.787, -3.483, 1.771, -3.511, 2.263, -3.886, 2.249, -3.873, 1.749, -3.092, 1.806, -3.136, 2.289, -3.511, 2.263, -3.483, 1.771, -2.703, 1.853, -2.763, 2.327, -3.136, 2.289, -3.092, 1.806, -1.728, 1.827, -1.687, 2.301, -2.056, 2.342, -2.115, 1.871, -1.34, 1.799, -1.319, 2.276, -1.687, 2.301, -1.728, 1.827, -0.9537, 1.785, -0.9513, 2.269, -1.319, 2.276, -1.34, 1.799, -0.5699, 1.787, -0.5843, 2.276, -0.9513, 2.269, -0.9537, 1.785, -0.2157, 2.298, -0.2523, 2.724, -0.6057, 2.701, -0.5843, 2.276, -3.511, 2.263, -3.533, 2.693, -3.895, 2.679, -3.886, 2.249, -3.136, 2.289, -3.169, 2.717, -3.533, 2.693, -3.511, 2.263, -2.763, 2.327, -2.809, 2.75, -3.169, 2.717, -3.136, 2.289, -1.687, 2.301, -1.648, 2.722, -1.999, 2.762, -2.056, 2.342, -1.319, 2.276, -1.301, 2.699, -1.648, 2.722, -1.687, 2.301, -0.9513, 2.269, -0.9543, 2.692, -1.301, 2.699, -1.319, 2.276, -0.5843, 2.276, -0.6057, 2.701, -0.9543, 2.692, -0.9513, 2.269, -0.2523, 2.724, -0.285, 3.138, -0.6233, 3.122, -0.6057, 2.701, -3.533, 2.693, -3.556, 3.115, -3.905, 3.098, -3.895, 2.679, -3.169, 2.717, -3.204, 3.141, -3.556, 3.115, -3.533, 2.693, -2.809, 2.75, -2.857, 3.178, -3.204, 3.141, -3.169, 2.717, -1.648, 2.722, -1.61, 3.15, -1.944, 3.185, -1.999, 2.762, -1.301, 2.699, -1.282, 3.128, -1.61, 3.15, -1.648, 2.722, -0.9543, 2.692, -0.9549, 3.118, -1.282, 3.128, -1.301, 2.699, -0.6057, 2.701, -0.6233, 3.122, -0.9549, 3.118, -0.9543, 2.692, -0.285, 3.138, -0.31, 3.609, -0.6327, 3.6, -0.6233, 3.122, -3.556, 3.115, -3.588, 3.592, -3.923, 3.574, -3.905, 3.098, -3.204, 3.141, -3.253, 3.624, -3.588, 3.592, -3.556, 3.115, -2.857, 3.178, -2.92, 3.665, -3.253, 3.624, -3.204, 3.141, -1.61, 3.15, -1.566, 3.635, -1.887, 3.669, -1.944, 3.185, -1.282, 3.128, -1.255, 3.613, -1.566, 3.635, -1.61, 3.15, -0.9549, 3.118, -0.9471, 3.602, -1.255, 3.613, -1.282, 3.128, -0.6233, 3.122, -0.6327, 3.6, -0.9471, 3.602, -0.9549, 3.118, -0.31, 3.609, -0.3287, 4.092, -0.6339, 4.09, -0.6327, 3.6, -3.588, 3.592, -3.626, 4.081, -3.942, 4.064, -3.923, 3.574, -3.253, 3.624, -3.309, 4.113, -3.626, 4.081, -3.588, 3.592, -2.92, 3.665, -2.997, 4.16, -3.309, 4.113, -3.253, 3.624, -1.566, 3.635, -1.524, 4.13, -1.827, 4.159, -1.887, 3.669, -1.255, 3.613, -1.227, 4.109, -1.524, 4.13, -1.566, 3.635, -0.9471, 3.602, -0.9324, 4.095, -1.227, 4.109, -1.255, 3.613, -0.6327, 3.6, -0.6339, 4.09, -0.9324, 4.095, -0.9471, 3.602, -0.3287, 4.092, -0.3337, 4.518, -0.6256, 4.521, -0.6339, 4.09, -3.626, 4.081, -3.662, 4.513, -3.957, 4.492, -3.942, 4.064, -3.309, 4.113, -3.367, 4.548, -3.662, 4.513, -3.626, 4.081, -2.997, 4.16, -3.075, 4.596, -3.367, 4.548, -3.309, 4.113, -1.524, 4.13, -1.491, 4.567, -1.779, 4.595, -1.827, 4.159, -1.227, 4.109, -1.204, 4.546, -1.491, 4.567, -1.524, 4.13, -0.9324, 4.095, -0.9159, 4.531, -1.204, 4.546, -1.227, 4.109, -0.6339, 4.09, -0.6256, 4.521, -0.9159, 4.531, -0.9324, 4.095, -0.3337, 4.518, -0.3347, 4.949, -0.6138, 4.95, -0.6256, 4.521, -3.662, 4.513, -3.708, 4.954, -3.983, 4.925, -3.957, 4.492, -3.367, 4.548, -3.434, 4.993, -3.708, 4.954, -3.662, 4.513, -3.075, 4.596, -3.161, 5.041, -3.434, 4.993, -3.367, 4.548, -1.491, 4.567, -1.451, 5.006, -1.726, 5.04, -1.779, 4.595, -1.204, 4.546, -1.174, 4.979, -1.451, 5.006, -1.491, 4.567, -0.9159, 4.531, -0.8944, 4.961, -1.174, 4.979, -1.204, 4.546, -0.6256, 4.521, -0.6138, 4.95, -0.8944, 4.961, -0.9159, 4.531, -0.3347, 4.949, -0.347, 5.439, -0.6069, 5.433, -0.6138, 4.95, -3.708, 4.954, -3.777, 5.455, -4.037, 5.416, -3.983, 4.925, -3.434, 4.993, -3.518, 5.501, -3.777, 5.455, -3.708, 4.954, -3.161, 5.041, -3.261, 5.549, -3.518, 5.501, -3.434, 4.993, -1.451, 5.006, -1.385, 5.506, -1.643, 5.549, -1.726, 5.04, -1.174, 4.979, -1.127, 5.47, -1.385, 5.506, -1.451, 5.006, -0.8944, 4.961, -0.867, 5.444, -1.127, 5.47, -1.174, 4.979, -0.6138, 4.95, -0.6069, 5.433, -0.867, 5.444, -0.8944, 4.961, 3.962, 1.153, 3.591, 1.688, 2.151, 1.401, 2.007, 0.6941, 4.924, 2.693, 4.345, 2.814, 3.591, 1.688, 3.962, 1.153, 4.639, 4.316, 4.159, 4.063, 4.345, 2.814, 4.924, 2.693, 3.463, 5.47, 3.234, 4.925, 4.159, 4.063, 4.639, 4.316, 1.648, 5.549, 1.878, 4.94, 3.234, 4.925, 3.463, 5.47, 0.1628, 4.195, 0.8264, 3.914, 1.878, 4.94, 1.648, 5.549, 0.1628, 1.958, 0.8794, 2.336, 0.8264, 3.914, 0.1628, 4.195, 2.007, 0.6941, 2.151, 1.401, 0.8794, 2.336, 0.1628, 1.958, 3.591, 1.688, 3.33, 2.088, 2.269, 1.905, 2.151, 1.401, 4.345, 2.814, 3.915, 2.915, 3.33, 2.088, 3.591, 1.688, 4.159, 4.063, 3.789, 3.869, 3.915, 2.915, 4.345, 2.814, 3.234, 4.925, 3.074, 4.513, 3.789, 3.869, 4.159, 4.063, 1.878, 4.94, 2.06, 4.499, 3.074, 4.513, 3.234, 4.925, 0.8264, 3.914, 1.308, 3.726, 2.06, 4.499, 1.878, 4.94, 0.8794, 2.336, 1.369, 2.594, 1.308, 3.726, 0.8264, 3.914, 2.151, 1.401, 2.269, 1.905, 1.369, 2.594, 0.8794, 2.336, 3.33, 2.088, 3.144, 2.387, 2.36, 2.268, 2.269, 1.905, 3.915, 2.915, 3.593, 2.996, 3.144, 2.387, 3.33, 2.088, 3.789, 3.869, 3.506, 3.72, 3.593, 2.996, 3.915, 2.915, 3.074, 4.513, 2.958, 4.202, 3.506, 3.72, 3.789, 3.869, 2.06, 4.499, 2.201, 4.176, 2.958, 4.202, 3.074, 4.513, 1.308, 3.726, 1.66, 3.596, 2.201, 4.176, 2.06, 4.499, 1.369, 2.594, 1.715, 2.776, 1.66, 3.596, 1.308, 3.726, 2.269, 1.905, 2.36, 2.268, 1.715, 2.776, 1.369, 2.594, 3.144, 2.387, 3.009, 2.613, 2.431, 2.534, 2.36, 2.268, 3.593, 2.996, 3.351, 3.061, 3.009, 2.613, 3.144, 2.387, 3.506, 3.72, 3.29, 3.607, 3.351, 3.061, 3.593, 2.996, 2.958, 4.202, 2.875, 3.966, 3.29, 3.607, 3.506, 3.72, 2.201, 4.176, 2.311, 3.938, 2.875, 3.966, 2.958, 4.202, 1.66, 3.596, 1.92, 3.504, 2.311, 3.938, 2.201, 4.176, 1.715, 2.776, 1.965, 2.908, 1.92, 3.504, 1.66, 3.596, 2.36, 2.268, 2.431, 2.534, 1.965, 2.908, 1.715, 2.776, 3.009, 2.613, 2.911, 2.783, 2.486, 2.731, 2.431, 2.534, 3.351, 3.061, 3.168, 3.112, 2.911, 2.783, 3.009, 2.613, 3.29, 3.607, 3.126, 3.52, 3.168, 3.112, 3.351, 3.061, 2.875, 3.966, 2.813, 3.786, 3.126, 3.52, 3.29, 3.607, 2.311, 3.938, 2.396, 3.76, 2.813, 3.786, 2.875, 3.966, 1.92, 3.504, 2.112, 3.439, 2.396, 3.76, 2.311, 3.938, 1.965, 2.908, 2.148, 3.005, 2.112, 3.439, 1.92, 3.504, 2.431, 2.534, 2.486, 2.731, 2.148, 3.005, 1.965, 2.908, 2.911, 2.783, 2.838, 2.911, 2.528, 2.876, 2.486, 2.731, 3.168, 3.112, 3.03, 3.151, 2.838, 2.911, 2.911, 2.783, 3.126, 3.52, 3.001, 3.454, 3.03, 3.151, 3.168, 3.112, 2.813, 3.786, 2.768, 3.65, 3.001, 3.454, 3.126, 3.52, 2.396, 3.76, 2.46, 3.628, 2.768, 3.65, 2.813, 3.786, 2.112, 3.439, 2.256, 3.391, 2.46, 3.628, 2.396, 3.76, 2.148, 3.005, 2.284, 3.076, 2.256, 3.391, 2.112, 3.439, 2.486, 2.731, 2.528, 2.876, 2.284, 3.076, 2.148, 3.005, 2.838, 2.911, 2.785, 3.007, 2.56, 2.984, 2.528, 2.876, 3.03, 3.151, 2.926, 3.182, 2.785, 3.007, 2.838, 2.911, 3.001, 3.454, 2.906, 3.404, 2.926, 3.182, 3.03, 3.151, 2.768, 3.65, 2.734, 3.547, 2.906, 3.404, 3.001, 3.454, 2.46, 3.628, 2.51, 3.528, 2.734, 3.547, 2.768, 3.65, 2.256, 3.391, 2.364, 3.355, 2.51, 3.528, 2.46, 3.628, 2.284, 3.076, 2.384, 3.129, 2.364, 3.355, 2.256, 3.391, 2.528, 2.876, 2.56, 2.984, 2.384, 3.129, 2.284, 3.076, 2.785, 3.007, 2.745, 3.08, 2.584, 3.065, 2.56, 2.984, 2.926, 3.182, 2.848, 3.205, 2.745, 3.08, 2.785, 3.007, 2.906, 3.404, 2.834, 3.366, 2.848, 3.205, 2.926, 3.182, 2.734, 3.547, 2.709, 3.47, 2.834, 3.366, 2.906, 3.404, 2.51, 3.528, 2.547, 3.454, 2.709, 3.47, 2.734, 3.547, 2.364, 3.355, 2.444, 3.33, 2.547, 3.454, 2.51, 3.528, 2.384, 3.129, 2.459, 3.168, 2.444, 3.33, 2.364, 3.355, 2.56, 2.984, 2.584, 3.065, 2.459, 3.168, 2.384, 3.129, 2.745, 3.08, 2.716, 3.134, 2.602, 3.125, 2.584, 3.065, 2.848, 3.205, 2.79, 3.222, 2.716, 3.134, 2.745, 3.08, 2.834, 3.366, 2.78, 3.338, 2.79, 3.222, 2.848, 3.205, 2.709, 3.47, 2.691, 3.411, 2.78, 3.338, 2.834, 3.366, 2.547, 3.454, 2.576, 3.4, 2.691, 3.411, 2.709, 3.47, 2.444, 3.33, 2.503, 3.311, 2.576, 3.4, 2.547, 3.454, 2.459, 3.168, 2.515, 3.198, 2.503, 3.311, 2.444, 3.33, 2.584, 3.065, 2.602, 3.125, 2.515, 3.198, 2.459, 3.168, 2.716, 3.134, 2.694, 3.174, 2.615, 3.168, 2.602, 3.125, 2.79, 3.222, 2.747, 3.236, 2.694, 3.174, 2.716, 3.134, 2.78, 3.338, 2.74, 3.317, 2.747, 3.236, 2.79, 3.222, 2.691, 3.411, 2.677, 3.368, 2.74, 3.317, 2.78, 3.338, 2.576, 3.4, 2.597, 3.359, 2.677, 3.368, 2.691, 3.411, 2.503, 3.311, 2.547, 3.297, 2.597, 3.359, 2.576, 3.4, 2.515, 3.198, 2.555, 3.219, 2.547, 3.297, 2.503, 3.311, 2.602, 3.125, 2.615, 3.168, 2.555, 3.219, 2.515, 3.198, 2.694, 3.174, 2.679, 3.203, 2.625, 3.2, 2.615, 3.168, 2.747, 3.236, 2.715, 3.245, 2.679, 3.203, 2.694, 3.174, 2.74, 3.317, 2.711, 3.301, 2.715, 3.245, 2.747, 3.236, 2.677, 3.368, 2.667, 3.337, 2.711, 3.301, 2.74, 3.317, 2.597, 3.359, 2.612, 3.33, 2.667, 3.337, 2.677, 3.368, 2.547, 3.297, 2.579, 3.287, 2.612, 3.33, 2.597, 3.359, 2.555, 3.219, 2.585, 3.235, 2.579, 3.287, 2.547, 3.297, 2.615, 3.168, 2.625, 3.2, 2.585, 3.235, 2.555, 3.219, 2.679, 3.203, 2.669, 3.225, 2.632, 3.221, 2.625, 3.2, 2.715, 3.245, 2.693, 3.253, 2.669, 3.225, 2.679, 3.203, 2.711, 3.301, 2.689, 3.29, 2.693, 3.253, 2.715, 3.245, 2.667, 3.337, 2.66, 3.313, 2.689, 3.29, 2.711, 3.301, 2.612, 3.33, 2.624, 3.309, 2.66, 3.313, 2.667, 3.337, 2.579, 3.287, 2.601, 3.281, 2.624, 3.309, 2.612, 3.33, 2.585, 3.235, 2.605, 3.246, 2.601, 3.281, 2.579, 3.287, 2.625, 3.2, 2.632, 3.221, 2.605, 3.246, 2.585, 3.235, 2.669, 3.225, 2.662, 3.238, 2.636, 3.234, 2.632, 3.221, 2.693, 3.253, 2.678, 3.258, 2.662, 3.238, 2.669, 3.225, 2.689, 3.29, 2.675, 3.283, 2.678, 3.258, 2.693, 3.253, 2.66, 3.313, 2.656, 3.297, 2.675, 3.283, 2.689, 3.29, 2.624, 3.309, 2.632, 3.296, 2.656, 3.297, 2.66, 3.313, 2.601, 3.281, 2.616, 3.277, 2.632, 3.296, 2.624, 3.309, 2.605, 3.246, 2.617, 3.252, 2.616, 3.277, 2.601, 3.281, 2.632, 3.221, 2.636, 3.234, 2.617, 3.252, 2.605, 3.246, 2.662, 3.238, 2.658, 3.246, 2.639, 3.244, 2.636, 3.234, 2.678, 3.258, 2.669, 3.26, 2.658, 3.246, 2.662, 3.238, 2.675, 3.283, 2.667, 3.278, 2.669, 3.26, 2.678, 3.258, 2.656, 3.297, 2.653, 3.288, 2.667, 3.278, 2.675, 3.283, 2.632, 3.296, 2.636, 3.287, 2.653, 3.288, 2.656, 3.297, 2.616, 3.277, 2.625, 3.274, 2.636, 3.287, 2.632, 3.296, 2.617, 3.252, 2.626, 3.256, 2.625, 3.274, 2.616, 3.277, 2.636, 3.234, 2.639, 3.244, 2.626, 3.256, 2.617, 3.252, 2.658, 3.246, 2.654, 3.252, 2.641, 3.251, 2.639, 3.244, 2.669, 3.26, 2.662, 3.262, 2.654, 3.252, 2.658, 3.246, 2.667, 3.278, 2.661, 3.275, 2.662, 3.262, 2.669, 3.26, 2.653, 3.288, 2.651, 3.282, 2.661, 3.275, 2.667, 3.278, 2.636, 3.287, 2.639, 3.281, 2.651, 3.282, 2.653, 3.288, 2.625, 3.274, 2.631, 3.272, 2.639, 3.281, 2.636, 3.287, 2.626, 3.256, 2.632, 3.259, 2.631, 3.272, 2.625, 3.274, 2.639, 3.244, 2.641, 3.251, 2.632, 3.259, 2.626, 3.256, 2.654, 3.252, 2.652, 3.256, 2.643, 3.255, 2.641, 3.251, 2.662, 3.262, 2.658, 3.263, 2.652, 3.256, 2.654, 3.252, 2.661, 3.275, 2.657, 3.272, 2.658, 3.263, 2.662, 3.262, 2.651, 3.282, 2.65, 3.278, 2.657, 3.272, 2.661, 3.275, 2.639, 3.281, 2.641, 3.277, 2.65, 3.278, 2.651, 3.282, 2.631, 3.272, 2.635, 3.27, 2.641, 3.277, 2.639, 3.281, 2.632, 3.259, 2.636, 3.261, 2.635, 3.27, 2.631, 3.272, 2.641, 3.251, 2.643, 3.255, 2.636, 3.261, 2.632, 3.259, 2.652, 3.256, 2.651, 3.259, 2.644, 3.259, 2.643, 3.255, 2.658, 3.263, 2.655, 3.264, 2.651, 3.259, 2.652, 3.256, 2.657, 3.272, 2.654, 3.271, 2.655, 3.264, 2.658, 3.263, 2.65, 3.278, 2.649, 3.275, 2.654, 3.271, 2.657, 3.272, 2.641, 3.277, 2.643, 3.274, 2.649, 3.275, 2.65, 3.278, 2.635, 3.27, 2.638, 3.269, 2.643, 3.274, 2.641, 3.277, 2.636, 3.261, 2.639, 3.263, 2.638, 3.269, 2.635, 3.27, 2.643, 3.255, 2.644, 3.259, 2.639, 3.263, 2.636, 3.261, 2.651, 3.259, 2.649, 3.261, 2.645, 3.261, 2.644, 3.259, 2.655, 3.264, 2.653, 3.265, 2.649, 3.261, 2.651, 3.259, 2.654, 3.271, 2.652, 3.27, 2.653, 3.265, 2.655, 3.264, 2.649, 3.275, 2.648, 3.273, 2.652, 3.27, 2.654, 3.271, 2.643, 3.274, 2.644, 3.272, 2.648, 3.273, 2.649, 3.275, 2.638, 3.269, 2.641, 3.269, 2.644, 3.272, 2.643, 3.274, 2.639, 3.263, 2.641, 3.264, 2.641, 3.269, 2.638, 3.269, 2.644, 3.259, 2.645, 3.261, 2.641, 3.264, 2.639, 3.263, 2.649, 3.261, 2.649, 3.263, 2.645, 3.263, 2.645, 3.261, 2.653, 3.265, 2.651, 3.265, 2.649, 3.263, 2.649, 3.261, 2.652, 3.27, 2.651, 3.269, 2.651, 3.265, 2.653, 3.265, 2.648, 3.273, 2.648, 3.271, 2.651, 3.269, 2.652, 3.27, 2.644, 3.272, 2.644, 3.271, 2.648, 3.271, 2.648, 3.273, 2.641, 3.269, 2.642, 3.268, 2.644, 3.271, 2.644, 3.272, 2.641, 3.264, 2.643, 3.265, 2.642, 3.268, 2.641, 3.269, 2.645, 3.261, 2.645, 3.263, 2.643, 3.265, 2.641, 3.264, 2.649, 3.263, 2.648, 3.264, 2.646, 3.264, 2.645, 3.263, 2.651, 3.265, 2.65, 3.266, 2.648, 3.264, 2.649, 3.263, 2.651, 3.269, 2.649, 3.268, 2.65, 3.266, 2.651, 3.265, 2.648, 3.271, 2.648, 3.27, 2.649, 3.268, 2.651, 3.269, 2.644, 3.271, 2.645, 3.27, 2.648, 3.27, 2.648, 3.271, 2.642, 3.268, 2.644, 3.268, 2.645, 3.27, 2.644, 3.271, 2.643, 3.265, 2.644, 3.265, 2.644, 3.268, 2.642, 3.268, 2.645, 3.263, 2.646, 3.264, 2.644, 3.265, 2.643, 3.265, 2.648, 3.264, 2.648, 3.265, 2.646, 3.265, 2.646, 3.264, 2.65, 3.266, 2.649, 3.266, 2.648, 3.265, 2.648, 3.264, 2.649, 3.268, 2.649, 3.268, 2.649, 3.266, 2.65, 3.266, 2.648, 3.27, 2.647, 3.269, 2.649, 3.268, 2.649, 3.268, 2.645, 3.27, 2.645, 3.269, 2.647, 3.269, 2.648, 3.27, 2.644, 3.268, 2.644, 3.267, 2.645, 3.269, 2.645, 3.27, 2.644, 3.265, 2.645, 3.266, 2.644, 3.267, 2.644, 3.268, 2.646, 3.264, 2.646, 3.265, 2.645, 3.266, 2.644, 3.265, 2.648, 3.265, 2.647, 3.266, 2.646, 3.265, 2.646, 3.265, 2.649, 3.266, 2.648, 3.266, 2.647, 3.266, 2.648, 3.265, 2.649, 3.268, 2.648, 3.268, 2.648, 3.266, 2.649, 3.266, 2.647, 3.269, 2.647, 3.268, 2.648, 3.268, 2.649, 3.268, 2.645, 3.269, 2.646, 3.268, 2.647, 3.268, 2.647, 3.269, 2.644, 3.267, 2.645, 3.267, 2.646, 3.268, 2.645, 3.269, 2.645, 3.266, 2.645, 3.266, 2.645, 3.267, 2.644, 3.267, 2.646, 3.265, 2.646, 3.265, 2.645, 3.266, 2.645, 3.266, 2.647, 3.266, 2.647, 3.266, 2.646, 3.266, 2.646, 3.265, 2.648, 3.266, 2.648, 3.267, 2.647, 3.266, 2.647, 3.266, 2.648, 3.268, 2.648, 3.267, 2.648, 3.267, 2.648, 3.266, 2.647, 3.268, 2.647, 3.268, 2.648, 3.267, 2.648, 3.268, 2.646, 3.268, 2.646, 3.268, 2.647, 3.268, 2.647, 3.268, 2.645, 3.267, 2.646, 3.267, 2.646, 3.268, 2.646, 3.268, 2.645, 3.266, 2.646, 3.266, 2.646, 3.267, 2.645, 3.267, 2.646, 3.265, 2.646, 3.266, 2.646, 3.266, 2.645, 3.266, 2.647, 3.266, 2.647, 3.266, 2.646, 3.266, 2.646, 3.266, 2.648, 3.267, 2.647, 3.267, 2.647, 3.266, 2.647, 3.266, 2.648, 3.267, 2.647, 3.267, 2.647, 3.267, 2.648, 3.267, 2.647, 3.268, 2.647, 3.268, 2.647, 3.267, 2.648, 3.267, 2.646, 3.268, 2.646, 3.268, 2.647, 3.268, 2.647, 3.268, 2.646, 3.267, 2.646, 3.267, 2.646, 3.268, 2.646, 3.268, 2.646, 3.266, 2.646, 3.267, 2.646, 3.267, 2.646, 3.267, 2.646, 3.266, 2.646, 3.266, 2.646, 3.267, 2.646, 3.266, 2.647, 3.266, 2.647, 3.267, 2.646, 3.267, 2.646, 3.266, 2.647, 3.267, 2.647, 3.267, 2.647, 3.267, 2.647, 3.266, 2.647, 3.267, 2.647, 3.267, 2.647, 3.267, 2.647, 3.267, 2.647, 3.268, 2.647, 3.267, 2.647, 3.267, 2.647, 3.267, 2.646, 3.268, 2.646, 3.267, 2.647, 3.267, 2.647, 3.268, 2.646, 3.267, 2.646, 3.267, 2.646, 3.267, 2.646, 3.268, 2.646, 3.267, 2.646, 3.267, 2.646, 3.267, 2.646, 3.267, 2.646, 3.266, 2.646, 3.267, 2.646, 3.267, 2.646, 3.267, 2.647, 3.267, 2.647, 3.267, 2.647, 3.267, 2.646, 3.267, 2.647, 3.267, 2.647, 3.267, 2.647, 3.267, 2.647, 3.267, 2.647, 3.267, 2.647, 3.267, 2.647, 3.267, 2.647, 3.267, 2.647, 3.267, 2.647, 3.267, 2.647, 3.267, 2.647, 3.267, 2.646, 3.267, 2.646, 3.267, 2.647, 3.267, 2.647, 3.267, 2.646, 3.267, 2.646, 3.267, 2.646, 3.267, 2.646, 3.267, 2.646, 3.267, 2.646, 3.267, 2.646, 3.267, 2.646, 3.267, 2.646, 3.267, 2.647, 3.267, 2.646, 3.267, 2.646, 3.267, 2.647, 3.267, 2.647, 3.267, 2.647, 3.267, 2.647, 3.267, 2.647, 3.267, 2.647, 3.267, 2.647, 3.267, 2.647, 3.267, 2.647, 3.267, 2.647, 3.267, 2.647, 3.267, 2.647, 3.267, 2.647, 3.267, 2.647, 3.267, 2.647, 3.267, 2.647, 3.267, 2.646, 3.267, 2.646, 3.267, 2.647, 3.267, 2.647, 3.267, 2.646, 3.267, 2.646, 3.267, 2.646, 3.267, 2.646, 3.267, 2.646, 3.267, 2.646, 3.267, 2.646, 3.267, 2.646, 3.267, 2.647, 3.267, 2.647, 3.267, 2.646, 3.267, 2.646, 3.267, 2.647, 3.267, 2.647, 3.267, 2.647, 3.267, 2.647, 3.267, 2.647, 3.267, 2.647, 3.267, 2.647, 3.267, 2.647, 3.267, 2.647, 3.267, 2.647, 3.267, 2.647, 3.267, 2.647, 3.267, 2.647, 3.267, 2.647, 3.267, 2.647, 3.267, 2.647, 3.267, 2.646, 3.267, 2.647, 3.267, 2.647, 3.267, 2.647, 3.267, 2.646, 3.267, 2.646, 3.267, 2.647, 3.267, 2.646, 3.267, 2.646, 3.267, 2.646, 3.267, 2.646, 3.267, 2.646, 3.267, 2.647, 3.267, 2.647, 3.267, 2.646, 3.267, 2.646, 3.267, 2.647, 3.267, 2.647, 3.267, 2.647, 3.267, 2.647, 3.267, 2.647, 3.267, 2.647, 3.267, 2.647, 3.267, 2.647, 3.267, 2.647, 3.267, 2.647, 3.267, 2.647, 3.267, 2.647, 3.267, 2.647, 3.267, 2.647, 3.267, 2.647, 3.267, 2.647, 3.267, 2.647, 3.267, 2.647, 3.267, 2.647, 3.267, 2.647, 3.267, 2.646, 3.267, 2.647, 3.267, 2.647, 3.267, 2.647, 3.267, 2.646, 3.267, 2.647, 3.267, 2.647, 3.267, 2.646, 3.267, 2.647, 3.267, 2.647, 3.267, 2.647, 3.267, 2.646, 3.267, 2.647, 3.267, 2.647, 3.267, 2.647, 3.267, 2.647, 3.267, 2.647, 3.267, 2.647, 3.267, 2.647, 3.267, 2.647, 3.267, 2.647, 3.267, 2.647, 3.267, 2.647, 3.267, 2.647, 3.267, 2.647, 3.267, 2.647, 3.267, 2.647, 3.267, 2.647, 3.267, 2.647, 3.267, 2.647, 3.267, 2.647, 3.267, 2.647, 3.267, 2.647, 3.267, 2.647, 3.267, 2.647, 3.267, 2.647, 3.267, 2.647, 3.267, 2.647, 3.267, 2.647, 3.267, 2.647, 3.267, 2.647, 3.267, 2.647, 3.267, 2.647, 3.267, 2.647, 3.267, 2.647, 3.267, 2.647, 3.267, 2.647, 3.267, 2.647, 3.267, 2.647, 3.267, 2.647, 3.267, 2.647, 3.267, 2.647, 3.267, 2.647, 3.267, 2.647, 3.267, 2.647, 3.267, 2.647, 3.267, 2.647, 3.267, 2.647, 3.267, 2.647, 3.267, 2.647, 3.267, 2.647, 3.267, 2.647, 3.267, 2.647, 3.267, 2.647, 3.267, 2.647, 3.267, 2.647, 3.267, 2.647, 3.267, 2.647, 3.267, 2.647, 3.267, 2.647, 3.267, 2.647, 3.267, 2.647, 3.267, 2.647, 3.267, 2.647, 3.267, 2.647, 3.267, 2.647, 3.267, 2.647, 3.267, 2.647, 3.267, 2.647, 3.267, 2.647, 3.267, 2.647, 3.267, 2.647, 3.267, 2.647, 3.267, 2.647, 3.267, 2.647, 3.267, 2.647, 3.267, 2.647, 3.267, 2.647, 3.267, 2.647, 3.267, 2.647, 3.267, 2.647, 3.267, 2.647, 3.267, 2.647, 3.267, 2.647, 3.267, 2.647, 3.267, 2.647, 3.267, 2.647, 3.267, 2.647, 3.267, 2.647, 3.267, 2.647, 3.267, 2.647, 3.267, 2.647, 3.267, 2.647, 3.267, 2.647, 3.267, 2.647, 3.267, 2.647, 3.267, 2.647, 3.267, 2.647, 3.267, 2.647, 3.267, 2.647, 3.267, 2.647, 3.267, 2.647, 3.267, 2.647, 3.267, 2.647, 3.267, 2.647, 3.267, 2.647, 3.267, 2.647, 3.267, 2.647, 3.267, 2.647, 3.267, 2.647, 3.267, 2.647, 3.267, 2.647, 3.267, 2.647, 3.267, 2.647, 3.267, 2.647, 3.267, 2.647, 3.267, 2.647, 3.267, 2.647, 3.267, 2.647, 3.267, 2.647, 3.267, 2.647, 3.267, 2.647, 3.267, 2.647, 3.267, 2.647, 3.267, 2.647, 3.267, 2.647, 3.267, 2.647, 3.267, 2.647, 3.267, 2.647, 3.267, 2.647, 3.267, 2.647, 3.267, 2.647, 3.267, 2.647, 3.267, 2.647, 3.267, 2.647, 3.267, 2.647, 3.267, 2.647, 3.267, 2.647, 3.267, 2.647, 3.267, 2.647, 3.267, 2.647, 3.267, 2.647, 3.267, 2.647, 3.267, 2.647, 3.267, 2.647, 3.267, 2.647, 3.267, 2.647, 3.267, 2.647, 3.267, 2.647, 3.267, 2.647, 3.267, 2.647, 3.267, 2.647, 3.267, 2.647, 3.267, 2.647, 3.267, 2.647, 3.267, 2.647, 3.267, 2.647, 3.267, 2.647, 3.267, 2.647, 3.267, 2.647, 3.267, 2.647, 3.267, 2.647, 3.267, 2.647, 3.267, 2.647, 3.267, 2.647, 3.267, 2.647, 3.267, 2.647, 3.267, 2.647, 3.267, 2.647, 3.267, 2.647, 3.267, 2.647, 3.267, 2.647, 3.267, 2.647, 3.267, 2.647, 3.267, 2.647, 3.267, 2.647, 3.267, 2.647, 3.267, 2.647, 3.267, 2.647, 3.267, 2.647, 3.267, 2.647, 3.267, 2.647, 3.267, 2.647, 3.267, 2.647, 3.267, 2.647, 3.267, 2.647, 3.267, 2.647, 3.267, 2.647, 3.267, 2.647, 3.267, 2.647, 3.267, 2.647, 3.267, 2.647, 3.267, 2.647, 3.267, 2.647, 3.267, 2.647, 3.267, 2.647, 3.267, 2.647, 3.267, 2.647, 3.267, 2.647, 3.267, 2.647, 3.267, 2.647, 3.267, 2.647, 3.267, 2.647, 3.267, 2.647, 3.267, 2.647, 3.267, 2.647, 3.267, 2.647, 3.267, 2.647, 3.267, 2.647, 3.267, 2.647, 3.267, 2.647, 3.267, 2.647, 3.267, 2.647, 3.267, 2.647, 3.267, 2.647, 3.267, 2.647, 3.267, 2.647, 3.267, 2.647, 3.267, 2.647, 3.267, 2.647, 3.267, 2.647, 3.267, 2.647, 3.267, 2.647, 3.267, 2.647, 3.267, 2.647, 3.267, 2.647, 3.267, 2.647, 3.267, 2.647, 3.267, 2.647, 3.267, 2.647, 3.267, 2.647, 3.267, 2.647, 3.267, 2.647, 3.267, 2.647, 3.267, 2.647, 3.267, 2.647, 3.267, 2.647, 3.267, 2.647, 3.267, 2.647, 3.267, 2.647, 3.267, 2.647, 3.267, 2.647, 3.267, 2.647, 3.267, 2.647, 3.267, 2.647, 3.267, 2.647, 3.267, 2.647, 3.267, 2.647, 3.267, 2.647, 3.267, 2.647, 3.267, 2.647, 3.267, 2.647, 3.267, 2.647, 3.267, 2.647, 3.267, 2.647, 3.267, 2.647, 3.267, 2.647, 3.267, 2.647, 3.267, 2.647, 3.267, 2.647, 3.267, 2.647, 3.267, 2.647, 3.267, 2.647, 3.267, 2.647, 3.267, 2.647, 3.267, 2.647, 3.267, 2.647, 3.267, 2.647, 3.267, 2.647, 3.267, 2.647, 3.267, 2.647, 3.267, 2.647, 3.267, 2.647, 3.267, 2.647, 3.267, 2.647, 3.267, 2.647, 3.267, 2.647, 3.267, 2.647, 3.267, 2.647, 3.267, 2.647, 3.267, 2.647, 3.267, 2.647, 3.267, 2.647, 3.267, 2.647, 3.267, 2.647, 3.267, 2.647, 3.267, 2.647, 3.267, 2.647, 3.267, 2.647, 3.267, 2.647, 3.267, 2.647, 3.267, 2.647, 3.267, 2.647, 3.267, 2.647, 3.267, 2.647, 3.267, 2.647, 3.267, 2.647, 3.267, 2.647, 3.267, 2.647, 3.267, 2.647, 3.267, 2.647, 3.267, 2.647, 3.267, 2.647, 3.267, 2.647, 3.267, 2.647, 3.267, 2.647, 3.267, 2.647, 3.267, 2.647, 3.267, 2.647, 3.267, 2.647, 3.267, 2.647, 3.267, 2.647, 3.267, 2.647, 3.267, 2.647, 3.267, 2.647, 3.267, 2.647, 3.267, 2.647, 3.267, 2.647, 3.267, 2.647, 3.267, 2.647, 3.267, 2.647, 3.267, 2.647, 3.267, 2.647, 3.267, 2.647, 3.267, 2.647, 3.267, 2.647, 3.267, 2.647, 3.267, 2.647, 3.267, 2.647, 3.267, 2.647, 3.267, 2.647, 3.267, 2.647, 3.267, 2.647, 3.267, 2.647, 3.267, 2.647, 3.267, 2.647, 3.267, 2.647, 3.267, 2.647, 3.267, 2.647, 3.267, 2.647, 3.267, 2.647, 3.267, 2.647, 3.267, 4.924, -3.08, 4.517, -3.148, 4.415, -3.721, 4.748, -3.905, 4.46, -2.252, 4.187, -2.611, 4.517, -3.148, 4.924, -3.08, 3.43, -1.956, 3.511, -2.45, 4.187, -2.611, 4.46, -2.252, 2.392, -2.604, 2.895, -2.881, 3.511, -2.45, 3.43, -1.956, 2.392, -3.831, 2.861, -3.632, 2.895, -2.881, 2.392, -2.604, 3.195, -4.549, 3.356, -4.115, 2.861, -3.632, 2.392, -3.831, 4.146, -4.497, 3.984, -4.11, 3.356, -4.115, 3.195, -4.549, 4.748, -3.905, 4.415, -3.721, 3.984, -4.11, 4.146, -4.497, 4.517, -3.148, 4.246, -3.203, 4.185, -3.593, 4.415, -3.721, 4.187, -2.611, 4.016, -2.853, 4.246, -3.203, 4.517, -3.148, 3.511, -2.45, 3.576, -2.764, 4.016, -2.853, 4.187, -2.611, 2.895, -2.881, 3.195, -3.045, 3.576, -2.764, 3.511, -2.45, 2.861, -3.632, 3.162, -3.516, 3.195, -3.045, 2.895, -2.881, 3.356, -4.115, 3.471, -3.839, 3.162, -3.516, 2.861, -3.632, 3.984, -4.11, 3.886, -3.849, 3.471, -3.839, 3.356, -4.115, 4.415, -3.721, 4.185, -3.593, 3.886, -3.849, 3.984, -4.11, 4.246, -3.203, 4.066, -3.243, 4.028, -3.505, 4.185, -3.593, 4.016, -2.853, 3.908, -3.016, 4.066, -3.243, 4.246, -3.203, 3.576, -2.764, 3.622, -2.966, 3.908, -3.016, 4.016, -2.853, 3.195, -3.045, 3.383, -3.148, 3.622, -2.966, 3.576, -2.764, 3.162, -3.516, 3.358, -3.447, 3.383, -3.148, 3.195, -3.045, 3.471, -3.839, 3.551, -3.661, 3.358, -3.447, 3.162, -3.516, 3.886, -3.849, 3.825, -3.675, 3.551, -3.661, 3.471, -3.839, 4.185, -3.593, 4.028, -3.505, 3.825, -3.675, 3.886, -3.849, 4.066, -3.243, 3.946, -3.272, 3.923, -3.447, 4.028, -3.505, 3.908, -3.016, 3.84, -3.125, 3.946, -3.272, 4.066, -3.243, 3.622, -2.966, 3.654, -3.097, 3.84, -3.125, 3.908, -3.016, 3.383, -3.148, 3.503, -3.214, 3.654, -3.097, 3.622, -2.966, 3.358, -3.447, 3.485, -3.404, 3.503, -3.214, 3.383, -3.148, 3.551, -3.661, 3.607, -3.545, 3.485, -3.404, 3.358, -3.447, 3.825, -3.675, 3.787, -3.558, 3.607, -3.545, 3.551, -3.661, 4.028, -3.505, 3.923, -3.447, 3.787, -3.558, 3.825, -3.675, 3.946, -3.272, 3.867, -3.292, 3.852, -3.407, 3.923, -3.447, 3.84, -3.125, 3.796, -3.198, 3.867, -3.292, 3.946, -3.272, 3.654, -3.097, 3.677, -3.182, 3.796, -3.198, 3.84, -3.125, 3.503, -3.214, 3.582, -3.257, 3.677, -3.182, 3.654, -3.097, 3.485, -3.404, 3.569, -3.378, 3.582, -3.257, 3.503, -3.214, 3.607, -3.545, 3.645, -3.469, 3.569, -3.378, 3.485, -3.404, 3.787, -3.558, 3.762, -3.48, 3.645, -3.469, 3.607, -3.545, 3.923, -3.447, 3.852, -3.407, 3.762, -3.48, 3.787, -3.558, 3.867, -3.292, 3.814, -3.307, 3.805, -3.381, 3.852, -3.407, 3.796, -3.198, 3.767, -3.247, 3.814, -3.307, 3.867, -3.292, 3.677, -3.182, 3.692, -3.238, 3.767, -3.247, 3.796, -3.198, 3.582, -3.257, 3.632, -3.286, 3.692, -3.238, 3.677, -3.182, 3.569, -3.378, 3.624, -3.361, 3.632, -3.286, 3.582, -3.257, 3.645, -3.469, 3.671, -3.42, 3.624, -3.361, 3.569, -3.378, 3.762, -3.48, 3.746, -3.428, 3.671, -3.42, 3.645, -3.469, 3.852, -3.407, 3.805, -3.381, 3.746, -3.428, 3.762, -3.48, 3.814, -3.307, 3.779, -3.316, 3.774, -3.364, 3.805, -3.381, 3.767, -3.247, 3.749, -3.279, 3.779, -3.316, 3.814, -3.307, 3.692, -3.238, 3.702, -3.274, 3.749, -3.279, 3.767, -3.247, 3.632, -3.286, 3.665, -3.304, 3.702, -3.274, 3.692, -3.238, 3.624, -3.361, 3.66, -3.351, 3.665, -3.304, 3.632, -3.286, 3.671, -3.42, 3.689, -3.388, 3.66, -3.351, 3.624, -3.361, 3.746, -3.428, 3.736, -3.394, 3.689, -3.388, 3.671, -3.42, 3.805, -3.381, 3.774, -3.364, 3.736, -3.394, 3.746, -3.428, 3.779, -3.316, 3.757, -3.323, 3.754, -3.353, 3.774, -3.364, 3.749, -3.279, 3.738, -3.3, 3.757, -3.323, 3.779, -3.316, 3.702, -3.274, 3.709, -3.298, 3.738, -3.3, 3.749, -3.279, 3.665, -3.304, 3.687, -3.316, 3.709, -3.298, 3.702, -3.274, 3.66, -3.351, 3.683, -3.344, 3.687, -3.316, 3.665, -3.304, 3.689, -3.388, 3.701, -3.367, 3.683, -3.344, 3.66, -3.351, 3.736, -3.394, 3.73, -3.371, 3.701, -3.367, 3.689, -3.388, 3.774, -3.364, 3.754, -3.353, 3.73, -3.371, 3.736, -3.394, 3.757, -3.323, 3.742, -3.327, 3.741, -3.346, 3.754, -3.353, 3.738, -3.3, 3.731, -3.314, 3.742, -3.327, 3.757, -3.323, 3.709, -3.298, 3.713, -3.313, 3.731, -3.314, 3.738, -3.3, 3.687, -3.316, 3.7, -3.323, 3.713, -3.313, 3.709, -3.298, 3.683, -3.344, 3.698, -3.34, 3.7, -3.323, 3.687, -3.316, 3.701, -3.367, 3.708, -3.354, 3.698, -3.34, 3.683, -3.344, 3.73, -3.371, 3.726, -3.357, 3.708, -3.354, 3.701, -3.367, 3.754, -3.353, 3.741, -3.346, 3.726, -3.357, 3.73, -3.371, 3.742, -3.327, 3.733, -3.33, 3.732, -3.341, 3.741, -3.346, 3.731, -3.314, 3.726, -3.322, 3.733, -3.33, 3.742, -3.327, 3.713, -3.313, 3.716, -3.322, 3.726, -3.322, 3.731, -3.314, 3.7, -3.323, 3.709, -3.328, 3.716, -3.322, 3.713, -3.313, 3.698, -3.34, 3.707, -3.338, 3.709, -3.328, 3.7, -3.323, 3.708, -3.354, 3.713, -3.346, 3.707, -3.338, 3.698, -3.34, 3.726, -3.357, 3.724, -3.348, 3.713, -3.346, 3.708, -3.354, 3.741, -3.346, 3.732, -3.341, 3.724, -3.348, 3.726, -3.357, 3.733, -3.33, 3.728, -3.332, 3.727, -3.338, 3.732, -3.341, 3.726, -3.322, 3.724, -3.328, 3.728, -3.332, 3.733, -3.33, 3.716, -3.322, 3.718, -3.327, 3.724, -3.328, 3.726, -3.322, 3.709, -3.328, 3.714, -3.331, 3.718, -3.327, 3.716, -3.322, 3.707, -3.338, 3.713, -3.336, 3.714, -3.331, 3.709, -3.328, 3.713, -3.346, 3.716, -3.341, 3.713, -3.336, 3.707, -3.338, 3.724, -3.348, 3.722, -3.342, 3.716, -3.341, 3.713, -3.346, 3.732, -3.341, 3.727, -3.338, 3.722, -3.342, 3.724, -3.348, 3.728, -3.332, 3.724, -3.333, 3.724, -3.337, 3.727, -3.338, 3.724, -3.328, 3.722, -3.331, 3.724, -3.333, 3.728, -3.332, 3.718, -3.327, 3.719, -3.331, 3.722, -3.331, 3.724, -3.328, 3.714, -3.331, 3.717, -3.333, 3.719, -3.331, 3.718, -3.327, 3.713, -3.336, 3.716, -3.336, 3.717, -3.333, 3.714, -3.331, 3.716, -3.341, 3.718, -3.338, 3.716, -3.336, 3.713, -3.336, 3.722, -3.342, 3.721, -3.339, 3.718, -3.338, 3.716, -3.341, 3.727, -3.338, 3.724, -3.337, 3.721, -3.339, 3.722, -3.342, 3.724, -3.333, 3.722, -3.334, 3.722, -3.336, 3.724, -3.337, 3.722, -3.331, 3.721, -3.333, 3.722, -3.334, 3.724, -3.333, 3.719, -3.331, 3.72, -3.333, 3.721, -3.333, 3.722, -3.331, 3.717, -3.333, 3.718, -3.333, 3.72, -3.333, 3.719, -3.331, 3.716, -3.336, 3.718, -3.335, 3.718, -3.333, 3.717, -3.333, 3.718, -3.338, 3.719, -3.337, 3.718, -3.335, 3.716, -3.336, 3.721, -3.339, 3.721, -3.337, 3.719, -3.337, 3.718, -3.338, 3.724, -3.337, 3.722, -3.336, 3.721, -3.337, 3.721, -3.339, 3.722, -3.334, 3.721, -3.334, 3.721, -3.335, 3.722, -3.336, 3.718, -3.333, 3.719, -3.334, 3.72, -3.333, 3.72, -3.333, 3.718, -3.335, 3.719, -3.335, 3.719, -3.334, 3.718, -3.333, 3.719, -3.337, 3.72, -3.336, 3.719, -3.335, 3.718, -3.335, 3.721, -3.337, 3.721, -3.336, 3.72, -3.336, 3.719, -3.337, 3.722, -3.336, 3.721, -3.335, 3.721, -3.336, 3.721, -3.337, 4.747, 0.03055, 4.406, -0.1573, 4.509, -0.7408, 4.924, -0.8117, 4.134, 0.6359, 3.967, 0.239, 4.406, -0.1573, 4.747, 0.03055, 3.163, 0.6896, 3.327, 0.2457, 3.967, 0.239, 4.134, 0.6359, 2.344, -0.04226, 2.821, -0.2458, 3.327, 0.2457, 3.163, 0.6896, 2.344, -1.291, 2.854, -1.011, 2.821, -0.2458, 2.344, -0.04226, 3.399, -1.952, 3.483, -1.452, 2.854, -1.011, 2.344, -1.291, 4.449, -1.653, 4.172, -1.288, 3.483, -1.452, 3.399, -1.952, 4.924, -0.8117, 4.509, -0.7408, 4.172, -1.288, 4.449, -1.653, 4.406, -0.1573, 4.17, -0.2883, 4.233, -0.6856, 4.509, -0.7408, 3.967, 0.239, 3.866, -0.0271, 4.17, -0.2883, 4.406, -0.1573, 3.327, 0.2457, 3.444, -0.03696, 3.866, -0.0271, 3.967, 0.239, 2.821, -0.2458, 3.128, -0.3645, 3.444, -0.03696, 3.327, 0.2457, 2.854, -1.011, 3.16, -0.8452, 3.128, -0.3645, 2.821, -0.2458, 3.483, -1.452, 3.548, -1.133, 3.16, -0.8452, 2.854, -1.011, 4.172, -1.288, 3.998, -1.042, 3.548, -1.133, 3.483, -1.452, 4.509, -0.7408, 4.233, -0.6856, 3.998, -1.042, 4.172, -1.288, 4.17, -0.2883, 4.01, -0.3774, 4.049, -0.6448, 4.233, -0.6856, 3.866, -0.0271, 3.803, -0.2051, 4.01, -0.3774, 4.17, -0.2883, 3.444, -0.03696, 3.525, -0.219, 3.803, -0.2051, 3.866, -0.0271, 3.128, -0.3645, 3.327, -0.436, 3.525, -0.219, 3.444, -0.03696, 3.16, -0.8452, 3.352, -0.7408, 3.327, -0.436, 3.128, -0.3645, 3.548, -1.133, 3.596, -0.9276, 3.352, -0.7408, 3.16, -0.8452, 3.998, -1.042, 3.888, -0.8762, 3.596, -0.9276, 3.548, -1.133, 4.233, -0.6856, 4.049, -0.6448, 3.888, -0.8762, 3.998, -1.042, 4.01, -0.3774, 3.903, -0.4373, 3.927, -0.6153, 4.049, -0.6448, 3.803, -0.2051, 3.764, -0.3241, 3.903, -0.4373, 4.01, -0.3774, 3.525, -0.219, 3.582, -0.3372, 3.764, -0.3241, 3.803, -0.2051, 3.327, -0.436, 3.457, -0.48, 3.582, -0.3372, 3.525, -0.219, 3.352, -0.7408, 3.475, -0.6736, 3.457, -0.48, 3.327, -0.436, 3.596, -0.9276, 3.629, -0.7938, 3.475, -0.6736, 3.352, -0.7408, 3.888, -0.8762, 3.818, -0.7647, 3.629, -0.7938, 3.596, -0.9276, 4.049, -0.6448, 3.927, -0.6153, 3.818, -0.7647, 3.888, -0.8762, 3.903, -0.4373, 3.831, -0.4773, 3.845, -0.5944, 3.927, -0.6153, 3.764, -0.3241, 3.739, -0.4034, 3.831, -0.4773, 3.903, -0.4373, 3.582, -0.3372, 3.62, -0.4142, 3.739, -0.4034, 3.764, -0.3241, 3.457, -0.48, 3.542, -0.5073, 3.62, -0.4142, 3.582, -0.3372, 3.475, -0.6736, 3.555, -0.6298, 3.542, -0.5073, 3.457, -0.48, 3.629, -0.7938, 3.652, -0.7064, 3.555, -0.6298, 3.475, -0.6736, 3.818, -0.7647, 3.773, -0.69, 3.652, -0.7064, 3.629, -0.7938, 3.927, -0.6153, 3.845, -0.5944, 3.773, -0.69, 3.818, -0.7647, 3.831, -0.4773, 3.783, -0.5037, 3.792, -0.5798, 3.845, -0.5944, 3.739, -0.4034, 3.723, -0.456, 3.783, -0.5037, 3.831, -0.4773, 3.62, -0.4142, 3.647, -0.4643, 3.723, -0.456, 3.739, -0.4034, 3.542, -0.5073, 3.598, -0.5244, 3.647, -0.4643, 3.62, -0.4142, 3.555, -0.6298, 3.607, -0.6011, 3.598, -0.5244, 3.542, -0.5073, 3.652, -0.7064, 3.668, -0.6494, 3.607, -0.6011, 3.555, -0.6298, 3.773, -0.69, 3.744, -0.6402, 3.668, -0.6494, 3.652, -0.7064, 3.845, -0.5944, 3.792, -0.5798, 3.744, -0.6402, 3.773, -0.69, 3.783, -0.5037, 3.752, -0.5211, 3.757, -0.5697, 3.792, -0.5798, 3.723, -0.456, 3.713, -0.4908, 3.752, -0.5211, 3.783, -0.5037, 3.647, -0.4643, 3.665, -0.4968, 3.713, -0.4908, 3.723, -0.456, 3.598, -0.5244, 3.635, -0.5349, 3.665, -0.4968, 3.647, -0.4643, 3.607, -0.6011, 3.641, -0.5824, 3.635, -0.5349, 3.598, -0.5244, 3.668, -0.6494, 3.678, -0.6124, 3.641, -0.5824, 3.607, -0.6011, 3.744, -0.6402, 3.726, -0.6074, 3.678, -0.6124, 3.668, -0.6494, 3.792, -0.5798, 3.757, -0.5697, 3.726, -0.6074, 3.744, -0.6402, 3.752, -0.5211, 3.731, -0.5324, 3.734, -0.5629, 3.757, -0.5697, 3.713, -0.4908, 3.707, -0.5135, 3.731, -0.5324, 3.752, -0.5211, 3.665, -0.4968, 3.677, -0.5177, 3.707, -0.5135, 3.713, -0.4908, 3.635, -0.5349, 3.659, -0.5415, 3.677, -0.5177, 3.665, -0.4968, 3.641, -0.5824, 3.663, -0.5702, 3.659, -0.5415, 3.635, -0.5349, 3.678, -0.6124, 3.685, -0.5885, 3.663, -0.5702, 3.641, -0.5824, 3.726, -0.6074, 3.714, -0.5859, 3.685, -0.5885, 3.678, -0.6124, 3.757, -0.5697, 3.734, -0.5629, 3.714, -0.5859, 3.726, -0.6074, 3.731, -0.5324, 3.718, -0.5396, 3.719, -0.5584, 3.734, -0.5629, 3.707, -0.5135, 3.703, -0.5282, 3.718, -0.5396, 3.731, -0.5324, 3.677, -0.5177, 3.684, -0.531, 3.703, -0.5282, 3.707, -0.5135, 3.659, -0.5415, 3.674, -0.5455, 3.684, -0.531, 3.677, -0.5177, 3.663, -0.5702, 3.676, -0.5625, 3.674, -0.5455, 3.659, -0.5415, 3.685, -0.5885, 3.69, -0.5734, 3.676, -0.5625, 3.663, -0.5702, 3.714, -0.5859, 3.707, -0.5721, 3.69, -0.5734, 3.685, -0.5885, 3.734, -0.5629, 3.719, -0.5584, 3.707, -0.5721, 3.714, -0.5859, 3.718, -0.5396, 3.709, -0.5442, 3.71, -0.5554, 3.719, -0.5584, 3.703, -0.5282, 3.7, -0.5374, 3.709, -0.5442, 3.718, -0.5396, 3.684, -0.531, 3.689, -0.5393, 3.7, -0.5374, 3.703, -0.5282, 3.674, -0.5455, 3.683, -0.5479, 3.689, -0.5393, 3.684, -0.531, 3.676, -0.5625, 3.685, -0.5576, 3.683, -0.5479, 3.674, -0.5455, 3.69, -0.5734, 3.692, -0.564, 3.685, -0.5576, 3.676, -0.5625, 3.707, -0.5721, 3.703, -0.5634, 3.692, -0.564, 3.69, -0.5734, 3.719, -0.5584, 3.71, -0.5554, 3.703, -0.5634, 3.707, -0.5721, 3.709, -0.5442, 3.704, -0.547, 3.704, -0.5536, 3.71, -0.5554, 3.7, -0.5374, 3.698, -0.5432, 3.704, -0.547, 3.709, -0.5442, 3.689, -0.5393, 3.692, -0.5444, 3.698, -0.5432, 3.7, -0.5374, 3.683, -0.5479, 3.689, -0.5493, 3.692, -0.5444, 3.689, -0.5393, 3.685, -0.5576, 3.69, -0.5546, 3.689, -0.5493, 3.683, -0.5479, 3.692, -0.564, 3.694, -0.5582, 3.69, -0.5546, 3.685, -0.5576, 3.703, -0.5634, 3.7, -0.558, 3.694, -0.5582, 3.692, -0.564, 3.71, -0.5554, 3.704, -0.5536, 3.7, -0.558, 3.703, -0.5634, 3.704, -0.547, 3.7, -0.5489, 3.701, -0.5523, 3.704, -0.5536, 3.698, -0.5432, 3.698, -0.5467, 3.7, -0.5489, 3.704, -0.547, 3.692, -0.5444, 3.694, -0.5473, 3.698, -0.5467, 3.698, -0.5432, 3.689, -0.5493, 3.692, -0.55, 3.694, -0.5473, 3.692, -0.5444, 3.69, -0.5546, 3.693, -0.5531, 3.692, -0.55, 3.689, -0.5493, 3.694, -0.5582, 3.695, -0.5549, 3.693, -0.5531, 3.69, -0.5546, 3.7, -0.558, 3.698, -0.5547, 3.695, -0.5549, 3.694, -0.5582, 3.704, -0.5536, 3.701, -0.5523, 3.698, -0.5547, 3.7, -0.558, 3.7, -0.5489, 3.699, -0.5499, 3.699, -0.5516, 3.701, -0.5523, 3.698, -0.5467, 3.697, -0.5486, 3.699, -0.5499, 3.7, -0.5489, 3.694, -0.5473, 3.695, -0.5488, 3.697, -0.5486, 3.698, -0.5467, 3.692, -0.55, 3.694, -0.5504, 3.695, -0.5488, 3.694, -0.5473, 3.693, -0.5531, 3.695, -0.5521, 3.694, -0.5504, 3.692, -0.55, 3.695, -0.5549, 3.696, -0.5531, 3.695, -0.5521, 3.693, -0.5531, 3.698, -0.5547, 3.698, -0.5529, 3.696, -0.5531, 3.695, -0.5549, 3.701, -0.5523, 3.699, -0.5516, 3.698, -0.5529, 3.698, -0.5547, 3.699, -0.5499, 3.698, -0.5503, 3.698, -0.5513, 3.699, -0.5516, 3.697, -0.5486, 3.697, -0.5496, 3.698, -0.5503, 3.699, -0.5499, 3.695, -0.5488, 3.696, -0.5498, 3.697, -0.5496, 3.697, -0.5486, 3.694, -0.5504, 3.695, -0.5506, 3.696, -0.5498, 3.695, -0.5488, 3.695, -0.5521, 3.695, -0.5516, 3.695, -0.5506, 3.694, -0.5504, 3.696, -0.5531, 3.696, -0.5521, 3.695, -0.5516, 3.695, -0.5521, 3.698, -0.5529, 3.697, -0.552, 3.696, -0.5521, 3.696, -0.5531, 3.699, -0.5516, 3.698, -0.5513, 3.697, -0.552, 3.698, -0.5529, 3.698, -0.5503, 3.697, -0.5505, 3.697, -0.5511, 3.698, -0.5513, 3.697, -0.5496, 3.697, -0.5502, 3.697, -0.5505, 3.698, -0.5503, 3.696, -0.5498, 3.696, -0.5503, 3.697, -0.5502, 3.697, -0.5496, 3.695, -0.5506, 3.696, -0.5507, 3.696, -0.5503, 3.696, -0.5498, 3.695, -0.5516, 3.696, -0.5513, 3.696, -0.5507, 3.695, -0.5506, 3.696, -0.5521, 3.696, -0.5516, 3.696, -0.5513, 3.695, -0.5516, 3.697, -0.552, 3.697, -0.5515, 3.696, -0.5516, 3.696, -0.5521, 3.698, -0.5513, 3.697, -0.5511, 3.697, -0.5515, 3.697, -0.552, 0.4838, -1.553, 0.5729, -1.326, 0.3912, -1.158, 0.1892, -1.244, 0.9697, -1.553, 0.8313, -1.311, 0.5729, -1.326, 0.4838, -1.553, 1.217, -1.133, 0.9764, -1.097, 0.8313, -1.311, 0.9697, -1.553, 1.094, -0.7249, 0.9196, -0.8578, 0.9764, -1.097, 1.217, -1.133, 0.76, -0.5338, 0.7249, -0.7299, 0.9196, -0.8578, 1.094, -0.7249, 0.4233, -0.6058, 0.5123, -0.7623, 0.7249, -0.7299, 0.76, -0.5338, 0.1892, -0.8583, 0.376, -0.9269, 0.5123, -0.7623, 0.4233, -0.6058, 0.1892, -1.244, 0.3912, -1.158, 0.376, -0.9269, 0.1892, -0.8583, 0.5729, -1.326, 0.6234, -1.195, 0.5124, -1.104, 0.3912, -1.158, 0.8313, -1.311, 0.7582, -1.182, 0.6234, -1.195, 0.5729, -1.326, 0.9764, -1.097, 0.8388, -1.075, 0.7582, -1.182, 0.8313, -1.311, 0.9196, -0.8578, 0.8133, -0.9372, 0.8388, -1.075, 0.9764, -1.097, 0.7249, -0.7299, 0.7006, -0.8508, 0.8133, -0.9372, 0.9196, -0.8578, 0.5123, -0.7623, 0.5674, -0.8598, 0.7006, -0.8508, 0.7249, -0.7299, 0.376, -0.9269, 0.4907, -0.9666, 0.5674, -0.8598, 0.5123, -0.7623, 0.3912, -1.158, 0.5124, -1.104, 0.4907, -0.9666, 0.376, -0.9269, 1.883, -1.43, 1.917, -1.453, 1.933, -1.376, 1.89, -1.383, 1.842, -1.453, 1.851, -1.496, 1.917, -1.453, 1.883, -1.43, 1.796, -1.439, 1.771, -1.479, 1.851, -1.496, 1.842, -1.453, 1.771, -1.398, 1.724, -1.409, 1.771, -1.479, 1.796, -1.439, 1.779, -1.355, 1.739, -1.327, 1.724, -1.409, 1.771, -1.398, 1.815, -1.332, 1.81, -1.286, 1.739, -1.327, 1.779, -1.355, 1.861, -1.343, 1.89, -1.306, 1.81, -1.286, 1.815, -1.332, 1.89, -1.383, 1.933, -1.376, 1.89, -1.306, 1.861, -1.343, 1.917, -1.453, 1.974, -1.492, 2.005, -1.364, 1.933, -1.376, 1.851, -1.496, 1.866, -1.567, 1.974, -1.492, 1.917, -1.453, 1.771, -1.479, 1.728, -1.545, 1.866, -1.567, 1.851, -1.496, 1.724, -1.409, 1.643, -1.426, 1.728, -1.545, 1.771, -1.479, 1.739, -1.327, 1.672, -1.279, 1.643, -1.426, 1.724, -1.409, 1.81, -1.286, 1.8, -1.207, 1.672, -1.279, 1.739, -1.327, 1.89, -1.306, 1.937, -1.245, 1.8, -1.207, 1.81, -1.286, 1.933, -1.376, 2.005, -1.364, 1.937, -1.245, 1.89, -1.306, 1.974, -1.492, 2.07, -1.558, 2.128, -1.348, 2.005, -1.364, 1.866, -1.567, 1.895, -1.688, 2.07, -1.558, 1.974, -1.492, 1.728, -1.545, 1.659, -1.663, 1.895, -1.688, 1.866, -1.567, 1.643, -1.426, 1.496, -1.459, 1.659, -1.663, 1.728, -1.545, 1.672, -1.279, 1.546, -1.185, 1.496, -1.459, 1.643, -1.426, 1.8, -1.207, 1.784, -1.071, 1.546, -1.185, 1.672, -1.279, 1.937, -1.245, 2.021, -1.14, 1.784, -1.071, 1.8, -1.207, 2.005, -1.364, 2.128, -1.348, 2.021, -1.14, 1.937, -1.245, 2.07, -1.558, 2.224, -1.664, 2.34, -1.331, 2.128, -1.348, 1.895, -1.688, 1.955, -1.889, 2.224, -1.664, 2.07, -1.558, 1.659, -1.663, 1.549, -1.88, 1.955, -1.889, 1.895, -1.688, 1.496, -1.459, 1.221, -1.535, 1.549, -1.88, 1.659, -1.663, 1.546, -1.185, 1.281, -0.9743, 1.221, -1.535, 1.496, -1.459, 1.784, -1.071, 1.771, -0.8449, 1.281, -0.9743, 1.546, -1.185, 2.021, -1.14, 2.181, -0.9509, 1.771, -0.8449, 1.784, -1.071, 2.128, -1.348, 2.34, -1.331, 2.181, -0.9509, 2.021, -1.14, 1.771, -0.8449, 1.775, -0.5338, 1.221, -0.6042, 1.281, -0.9743, 2.181, -0.9509, 2.244, -0.6356, 1.775, -0.5338, 1.771, -0.8449, 1.659, -2.562, 1.603, -2.676, 1.811, -2.69, 1.775, -2.584, 1.586, -2.464, 1.454, -2.509, 1.603, -2.676, 1.659, -2.562, 1.6, -2.352, 1.474, -2.274, 1.454, -2.509, 1.586, -2.464, 1.691, -2.288, 1.674, -2.153, 1.474, -2.274, 1.6, -2.352, 1.805, -2.313, 1.883, -2.217, 1.674, -2.153, 1.691, -2.288, 1.874, -2.408, 1.978, -2.388, 1.883, -2.217, 1.805, -2.313, 1.867, -2.52, 1.954, -2.568, 1.978, -2.388, 1.874, -2.408, 1.775, -2.584, 1.811, -2.69, 1.954, -2.568, 1.867, -2.52, 1.603, -2.676, 1.515, -2.88, 1.878, -2.871, 1.811, -2.69, 1.454, -2.509, 1.209, -2.599, 1.515, -2.88, 1.603, -2.676, 1.474, -2.274, 1.209, -2.109, 1.209, -2.599, 1.454, -2.509, 1.674, -2.153, 1.651, -1.894, 1.209, -2.109, 1.474, -2.274, 1.883, -2.217, 2.031, -2.056, 1.651, -1.894, 1.674, -2.153, 1.978, -2.388, 2.134, -2.364, 2.031, -2.056, 1.883, -2.217, 1.954, -2.568, 2.104, -2.646, 2.134, -2.364, 1.978, -2.388, 1.811, -2.69, 1.878, -2.871, 2.104, -2.646, 1.954, -2.568, 2.134, -2.364, 2.34, -2.346, 2.269, -2.0, 2.031, -2.056, 2.104, -2.646, 2.317, -2.658, 2.34, -2.346, 2.134, -2.364, 1.422, 0.1138, 1.353, 0.1396, 1.357, 0.01949, 1.417, 0.04687, 1.473, 0.1596, 1.442, 0.2312, 1.353, 0.1396, 1.422, 0.1138, 1.535, 0.1578, 1.57, 0.2292, 1.442, 0.2312, 1.473, 0.1596, 1.575, 0.1126, 1.647, 0.1302, 1.57, 0.2292, 1.535, 0.1578, 1.569, 0.04918, 1.628, 0.01476, 1.647, 0.1302, 1.575, 0.1126, 1.522, 0.003067, 1.542, -0.0554, 1.628, 0.01476, 1.569, 0.04918, 1.459, -0.0004526, 1.437, -0.05403, 1.542, -0.0554, 1.522, 0.003067, 1.417, 0.04687, 1.357, 0.01949, 1.437, -0.05403, 1.459, -0.0004526, 1.353, 0.1396, 1.227, 0.1828, 1.254, -0.03336, 1.357, 0.01949, 1.442, 0.2312, 1.383, 0.3679, 1.227, 0.1828, 1.353, 0.1396, 1.57, 0.2292, 1.641, 0.3682, 1.383, 0.3679, 1.442, 0.2312, 1.647, 0.1302, 1.784, 0.1601, 1.641, 0.3682, 1.57, 0.2292, 1.628, 0.01476, 1.724, -0.04617, 1.784, 0.1601, 1.647, 0.1302, 1.542, -0.0554, 1.574, -0.1505, 1.724, -0.04617, 1.628, 0.01476, 1.437, -0.05403, 1.402, -0.1456, 1.574, -0.1505, 1.542, -0.0554, 1.357, 0.01949, 1.254, -0.03336, 1.402, -0.1456, 1.437, -0.05403, 1.227, 0.1828, 0.9802, 0.2438, 1.072, -0.1525, 1.254, -0.03336, 1.383, 0.3679, 1.247, 0.6371, 0.9802, 0.2438, 1.227, 0.1828, 1.641, 0.3682, 1.813, 0.6896, 1.247, 0.6371, 1.383, 0.3679, 1.784, 0.1601, 2.078, 0.1862, 1.813, 0.6896, 1.641, 0.3682, 1.724, -0.04617, 1.865, -0.1646, 2.078, 0.1862, 1.784, 0.1601, 1.574, -0.1505, 1.615, -0.3021, 1.865, -0.1646, 1.724, -0.04617, 1.402, -0.1456, 1.358, -0.293, 1.615, -0.3021, 1.574, -0.1505, 1.254, -0.03336, 1.072, -0.1525, 1.358, -0.293, 1.402, -0.1456, 1.865, -0.1646, 2.036, -0.3717, 2.34, -0.01849, 2.078, 0.1862, 1.615, -0.3021, 1.664, -0.5293, 2.036, -0.3717, 1.865, -0.1646, 1.358, -0.293, 1.312, -0.5046, 1.664, -0.5293, 1.615, -0.3021, 1.072, -0.1525, 0.9802, -0.3842, 1.312, -0.5046, 1.358, -0.293])
me_tree.materials.append(mat_material)
me_tree.use_remesh_fix_poles = True
me_tree.use_remesh_preserve_attributes = False
me_tree.use_mirror_vertex_groups = False
me_tree.update()

# ---- objects
ob_tree = bpy.data.objects.new('tree', me_tree)
ob_light = bpy.data.objects.new('Light', light_light)
ob_camera = bpy.data.objects.new('Camera', cam_camera)

# ---- transforms, parenting, visibility, modifiers, constraints
ob_tree.location = (0.0, 0.0, 0.0)
ob_tree.scale = (1.016, 1.016, 1.016)
ob_tree.lineart.crease_threshold = 0.0
_m = ob_tree.modifiers.new('Subdivision', 'SUBSURF')
_m.uv_smooth = 'PRESERVE_CORNERS'
_m.levels = 4
_m.render_levels = 6
ob_light.location = (4.076, 1.005, 5.904)
ob_light.rotation_euler = (0.6503, 0.05522, 1.866)
ob_light.lock_rotations_4d = False
ob_light.empty_display_type = 'ARROWS'
ob_light.color = (0.0, 0.0, 0.0, 0.0)
ob_light.lineart.crease_threshold = 0.0
ob_camera.location = (10.0, 0.0, 3.0)
ob_camera.rotation_euler = (1.571, 0.0, 1.571)
ob_camera.lock_rotations_4d = False
ob_camera.empty_display_type = 'ARROWS'
ob_camera.color = (0.0, 0.0, 0.0, 0.0)
ob_camera.display_type = 'WIRE'
ob_camera.lineart.crease_threshold = 0.0

# ---- collection membership
scene.collection.objects.link(ob_tree)
col_collection.objects.link(ob_light)
col_collection.objects.link(ob_camera)

# ---- scene / render settings (as saved in the file)
scene.camera = ob_camera
scene.frame_start = 1; scene.frame_end = 250; scene.frame_set(1)
scene.render.engine = 'CYCLES'
scene.render.resolution_x = 734
scene.render.resolution_y = 2048
scene.render.film_transparent = True
scene.cycles.use_denoising = False
scene.cycles.samples = 128
scene.cycles.sampling_pattern = 'TABULATED_SOBOL'
scene.cycles.use_adaptive_sampling = False
scene.cycles.use_light_tree = False
scene.view_settings.view_transform = 'Filmic'
bpy.context.view_layer.update()

